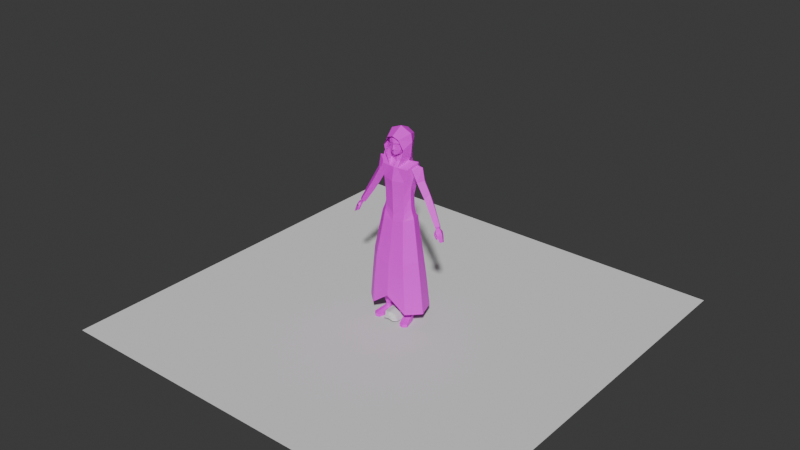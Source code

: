 # Source: cultist.blend  (saved by Blender 4.5.90; exported with 4.5.12 LTS)
import bpy
from mathutils import Matrix  # noqa: F401  (used for matrix-valued properties, if any)

bpy.ops.wm.read_factory_settings(use_empty=True)
scene = bpy.context.scene
scene.name = 'Scene'

# ---- collections
col_collection = bpy.data.collections.new('Collection'); scene.collection.children.link(col_collection)

# ---- images (referenced by path relative to the original .blend; pixels are not part of the script)
import os
ASSET_DIR = os.environ.get("B2B_ASSET_DIR", "")  # directory of the original .blend (textures are referenced by path, not embedded)
HERE = os.path.dirname(os.path.abspath(__file__))  # packed textures are extracted next to this script under _unpacked/

def load_image(name, relpath, width, height, colorspace="sRGB"):
    """Load a texture the original file referenced (path relative to the .blend, or extracted next to this script)."""
    p = next((c for c in (os.path.join(HERE, relpath), os.path.join(ASSET_DIR, relpath)) if relpath and os.path.exists(c)), "")
    if p:
        img = bpy.data.images.load(p, check_existing=True)
        img.name = name
    else:  # same state as the original file: an image datablock whose file is absent (Cycles renders it pink)
        img = bpy.data.images.new(name, width, height)
        img.source = "FILE"
        img.filepath = "//" + (relpath or name)
    img.colorspace_settings.name = colorspace
    return img
img_untitled_008 = load_image('Untitled.008', '', 512, 512, 'sRGB')
img_untitled_003 = load_image('Untitled.003', '', 1024, 1024, 'sRGB')
img_untitled_004 = load_image('Untitled.004', '', 1024, 1024, 'sRGB')
img_untitled_005 = load_image('Untitled.005', '', 1024, 1024, 'sRGB')
img_untitled_006 = load_image('Untitled.006', '', 512, 512, 'sRGB')
img_untitled_007 = load_image('Untitled.007', '', 512, 512, 'sRGB')

# ---- materials (node trees are filled in below, after node groups)
mat_body = bpy.data.materials.new('body')
mat_pants = bpy.data.materials.new('pants')
mat_shoes = bpy.data.materials.new('shoes')
mat_skin = bpy.data.materials.new('skin')
mat_arms = bpy.data.materials.new('arms')
mat_face = bpy.data.materials.new('face')

# ---- material node trees
mat_body.use_nodes = True; mat_body.node_tree.nodes.clear()
_N = mat_body.node_tree.nodes; _L = mat_body.node_tree.links
n0 = _N.new('ShaderNodeBsdfPrincipled'); n0.name = 'Principled BSDF'; n0.location = (-200, 100)
n1 = _N.new('ShaderNodeOutputMaterial'); n1.name = 'Material Output'; n1.location = (200, 100)
n2 = _N.new('ShaderNodeTexImage'); n2.name = 'Image Texture'; n2.location = (-545, 77)
n2.image = img_untitled_008
_L.new(n0.outputs[0], n1.inputs[0])
_L.new(n2.outputs[0], n0.inputs[0])
n1.is_active_output = True
mat_pants.use_nodes = True; mat_pants.node_tree.nodes.clear()
_N = mat_pants.node_tree.nodes; _L = mat_pants.node_tree.links
n0 = _N.new('ShaderNodeBsdfPrincipled'); n0.name = 'Principled BSDF'; n0.location = (-200, 100)
n1 = _N.new('ShaderNodeOutputMaterial'); n1.name = 'Material Output'; n1.location = (200, 100)
n2 = _N.new('ShaderNodeTexImage'); n2.name = 'Image Texture'; n2.location = (-605, 31)
n2.image = img_untitled_003
_L.new(n0.outputs[0], n1.inputs[0])
_L.new(n2.outputs[0], n0.inputs[0])
n1.is_active_output = True
mat_shoes.use_nodes = True; mat_shoes.node_tree.nodes.clear()
_N = mat_shoes.node_tree.nodes; _L = mat_shoes.node_tree.links
n0 = _N.new('ShaderNodeBsdfPrincipled'); n0.name = 'Principled BSDF'; n0.location = (-200, 100)
n1 = _N.new('ShaderNodeOutputMaterial'); n1.name = 'Material Output'; n1.location = (200, 100)
n2 = _N.new('ShaderNodeTexImage'); n2.name = 'Image Texture'; n2.location = (-619, 38)
n2.image = img_untitled_004
_L.new(n0.outputs[0], n1.inputs[0])
_L.new(n2.outputs[0], n0.inputs[0])
n1.is_active_output = True
mat_skin.use_nodes = True; mat_skin.node_tree.nodes.clear()
_N = mat_skin.node_tree.nodes; _L = mat_skin.node_tree.links
n0 = _N.new('ShaderNodeBsdfPrincipled'); n0.name = 'Principled BSDF'; n0.location = (-200, 100)
n1 = _N.new('ShaderNodeOutputMaterial'); n1.name = 'Material Output'; n1.location = (200, 100)
n2 = _N.new('ShaderNodeTexImage'); n2.name = 'Image Texture'; n2.location = (-576, 63)
n2.image = img_untitled_005
_L.new(n0.outputs[0], n1.inputs[0])
_L.new(n2.outputs[0], n0.inputs[0])
n1.is_active_output = True
mat_arms.use_nodes = True; mat_arms.node_tree.nodes.clear()
_N = mat_arms.node_tree.nodes; _L = mat_arms.node_tree.links
n0 = _N.new('ShaderNodeBsdfPrincipled'); n0.name = 'Principled BSDF'; n0.location = (-200, 100)
n1 = _N.new('ShaderNodeOutputMaterial'); n1.name = 'Material Output'; n1.location = (200, 100)
n2 = _N.new('ShaderNodeTexImage'); n2.name = 'Image Texture'; n2.location = (-532, 78)
n2.image = img_untitled_006
_L.new(n0.outputs[0], n1.inputs[0])
_L.new(n2.outputs[0], n0.inputs[0])
n1.is_active_output = True
mat_face.use_nodes = True; mat_face.node_tree.nodes.clear()
_N = mat_face.node_tree.nodes; _L = mat_face.node_tree.links
n0 = _N.new('ShaderNodeBsdfPrincipled'); n0.name = 'Principled BSDF'; n0.location = (-200, 100)
n1 = _N.new('ShaderNodeOutputMaterial'); n1.name = 'Material Output'; n1.location = (200, 100)
n2 = _N.new('ShaderNodeTexImage'); n2.name = 'Image Texture'; n2.location = (-623, 71)
n2.image = img_untitled_007
_L.new(n0.outputs[0], n1.inputs[0])
_L.new(n2.outputs[0], n0.inputs[0])
n1.is_active_output = True

# ---- world
world_world = bpy.data.worlds.new('World'); scene.world = world_world
world_world.use_nodes = True; world_world.node_tree.nodes.clear()
_N = world_world.node_tree.nodes; _L = world_world.node_tree.links
n0 = _N.new('ShaderNodeOutputWorld'); n0.name = 'World Output'; n0.location = (200, 100)
n1 = _N.new('ShaderNodeBackground'); n1.name = 'Background'; n1.location = (-200, 100)
n1.inputs[0].default_value = (0.05088, 0.05088, 0.05088, 1.0)
_L.new(n1.outputs[0], n0.inputs[0])
n0.is_active_output = True
world_world.color = (0.05088, 0.05088, 0.05088)
world_world.sun_shadow_jitter_overblur = 0.0

# ---- meshes
me_cube_002 = bpy.data.meshes.new('Cube.002')
me_cube_002.from_pydata([(0.1957, -0.02653, 0.2403), (0.1568, 0.03809, 0.1646), (0.1285, 0.04061, 0.01353), (0.0, 0.06381, 0.1989), (0.0, 0.07552, 0.009711), (0.0, -0.04263, 0.2569), (0.1129, 0.01839, -0.1142), (1.095e-10, 0.04362, -0.1197), (0.1246, 0.01221, -0.2266), (0.0, 0.04977, -0.2348), (0.1307, 0.01559, -0.3277), (0.0, 0.06231, -0.3611), (0.1379, -0.1167, 0.1712), (0.0, -0.1328, 0.1712), (0.1154, -0.1233, 0.04568), (0.0, -0.1569, 0.04568), (0.103, -0.1198, -0.08791), (1.095e-10, -0.1474, -0.08791), (0.1057, -0.1145, -0.2215), (0.0, -0.1447, -0.2252), (0.1008, -0.1135, -0.3284), (0.0, -0.1238, -0.3565), (0.1402, -0.05469, 0.0234), (0.1348, -0.05787, -0.1041), (0.1471, -0.06447, -0.2179), (0.1587, -0.0639, -0.315), (0.0, 0.05781, -0.4427), (0.0, -0.1162, -0.4404), (0.1491, 0.01559, -0.4027), (0.09446, -0.1078, -0.4031), (0.1802, -0.05862, -0.3776), (0.02415, 0.03998, -0.5059), (0.02761, -0.09859, -0.5141), (0.1383, 0.0116, -0.4874), (0.1013, -0.11, -0.4802), (0.1838, -0.05789, -0.4719), (0.0, -0.03977, -0.4415), (0.01159, -0.04532, -0.5151), (0.06214, -0.0224, -0.7433), (0.04565, -0.1148, -0.7732), (0.1563, -0.02341, -0.7433), (0.1155, -0.1262, -0.7518), (0.2013, -0.08064, -0.7795), (0.04076, -0.05478, -0.7732), (0.06805, -0.002433, -0.8431), (0.04565, -0.1148, -0.8098), (0.1563, -0.005474, -0.8431), (0.1155, -0.1262, -0.8264), (0.2038, -0.07952, -0.8001), (0.04262, -0.05363, -0.8098), (0.07161, -0.005317, -0.9768), (0.05598, -0.09859, -0.9768), (0.1579, -0.009417, -0.9768), (0.1204, -0.1177, -0.9768), (0.2053, -0.05789, -0.9768), (0.04942, -0.04532, -0.9768), (0.08591, -0.009526, -1.235), (0.07162, -0.0948, -1.235), (0.1648, -0.01327, -1.235), (0.1305, -0.1052, -1.235), (0.1905, -0.05759, -1.235), (0.06562, -0.0461, -1.235), (0.09754, -0.0247, -1.282), (0.08808, -0.08115, -1.282), (0.1498, -0.02718, -1.282), (0.127, -0.08804, -1.282), (0.1599, -0.05652, -1.282), (0.0841, -0.04891, -1.282), (0.09754, -0.0247, -1.316), (0.08808, -0.08115, -1.316), (0.1498, -0.02718, -1.316), (0.127, -0.08804, -1.316), (0.1599, -0.05652, -1.316), (0.0841, -0.04891, -1.316), (0.09754, -0.0247, -1.384), (0.08808, -0.08115, -1.384), (0.1498, -0.02718, -1.384), (0.127, -0.08804, -1.384), (0.1606, -0.05652, -1.384), (0.0841, -0.04891, -1.384), (0.1243, -0.2015, -1.354), (0.1632, -0.2083, -1.354), (0.1961, -0.1768, -1.354), (0.1243, -0.2015, -1.384), (0.1632, -0.2083, -1.384), (0.1968, -0.1768, -1.384), (-0.1957, -0.02653, 0.2403), (-0.1568, 0.03809, 0.1646), (-0.1285, 0.04061, 0.01353), (-0.1129, 0.01839, -0.1142), (-0.1246, 0.01221, -0.2302), (-0.1307, 0.01559, -0.3277), (-0.1379, -0.1167, 0.1712), (-0.1154, -0.1233, 0.04568), (-0.103, -0.1198, -0.08791), (-0.1057, -0.1145, -0.2198), (-0.1008, -0.1135, -0.3284), (-0.1402, -0.05469, 0.0234), (-0.1348, -0.05787, -0.1041), (-0.1471, -0.06447, -0.2179), (-0.1587, -0.0639, -0.315), (-0.1491, 0.01559, -0.4027), (-0.09446, -0.1078, -0.4031), (-0.1802, -0.05862, -0.3776), (-0.02415, 0.03998, -0.5059), (-0.02761, -0.09859, -0.5141), (-0.1383, 0.0116, -0.4874), (-0.1013, -0.11, -0.4802), (-0.1838, -0.05789, -0.4719), (-0.01159, -0.04532, -0.5151), (-0.06214, -0.0224, -0.7433), (-0.04565, -0.1148, -0.7732), (-0.1563, -0.02341, -0.7433), (-0.1155, -0.1262, -0.7518), (-0.2013, -0.08064, -0.7795), (-0.04076, -0.05478, -0.7732), (-0.06805, -0.002433, -0.8431), (-0.04565, -0.1148, -0.8098), (-0.1563, -0.005474, -0.8431), (-0.1155, -0.1262, -0.8264), (-0.2038, -0.07952, -0.8001), (-0.04262, -0.05363, -0.8098), (-0.07161, -0.005317, -0.9768), (-0.05598, -0.09859, -0.9768), (-0.1579, -0.009417, -0.9768), (-0.1204, -0.1177, -0.9768), (-0.2053, -0.05789, -0.9768), (-0.04942, -0.04532, -0.9768), (-0.08591, -0.009526, -1.235), (-0.07162, -0.0948, -1.235), (-0.1648, -0.01327, -1.235), (-0.1305, -0.1052, -1.235), (-0.1905, -0.05759, -1.235), (-0.06562, -0.0461, -1.235), (-0.09754, -0.0247, -1.282), (-0.08808, -0.08115, -1.282), (-0.1498, -0.02718, -1.282), (-0.127, -0.08804, -1.282), (-0.1599, -0.05652, -1.282), (-0.0841, -0.04891, -1.282), (-0.09754, -0.0247, -1.316), (-0.08808, -0.08115, -1.316), (-0.1498, -0.02718, -1.316), (-0.127, -0.08804, -1.316), (-0.1599, -0.05652, -1.316), (-0.0841, -0.04891, -1.316), (-0.09754, -0.0247, -1.384), (-0.08808, -0.08115, -1.384), (-0.1498, -0.02718, -1.384), (-0.127, -0.08804, -1.384), (-0.1606, -0.05652, -1.384), (-0.0841, -0.04891, -1.384), (-0.1243, -0.2015, -1.354), (-0.1632, -0.2083, -1.354), (-0.1961, -0.1768, -1.354), (-0.1243, -0.2015, -1.384), (-0.1632, -0.2083, -1.384), (-0.1968, -0.1768, -1.384), (-3.414e-10, 0.06726, -0.3118), (0.1358, 0.01801, -0.2907), (0.1098, -0.1181, -0.2688), (-3.414e-10, -0.1393, -0.2842), (0.1628, -0.06508, -0.2654), (-0.1358, 0.01801, -0.2907), (-0.1098, -0.1181, -0.2688), (-0.1628, -0.06508, -0.2654), (0.0, 0.08608, -0.3562), (0.1459, 0.03381, -0.3226), (-0.287, -0.09665, -0.9524), (0.1104, -0.1358, -0.3284), (0.0, -0.1481, -0.3578), (0.1741, -0.2015, -0.9638), (-4.2e-10, -0.2209, -0.9858), (0.1821, -0.06926, -0.3112), (-0.1459, 0.03381, -0.3226), (-4.833e-10, 0.1316, -1.129), (-0.1104, -0.1358, -0.3284), (-0.23, 0.06583, -0.9551), (-0.1821, -0.06926, -0.3112), (0.287, -0.09665, -0.9484), (-0.2529, 0.0832, -1.229), (-4.2e-10, 0.1271, -0.9833), (0.23, 0.06583, -0.9551), (-0.3156, -0.09545, -1.24), (-0.1741, -0.2015, -0.9638), (-0.1914, -0.2108, -1.238), (0.2529, 0.0832, -1.229), (0.1914, -0.2108, -1.238), (-4.833e-10, -0.232, -1.089), (0.3156, -0.09545, -1.232), (-0.1567, -0.1923, -0.7353), (0.2071, 0.04847, -0.7271), (-0.2071, 0.04847, -0.7271), (-3.567e-10, 0.1227, -0.7748), (-3.567e-10, -0.2097, -0.7771), (0.1567, -0.1923, -0.7353), (-0.2585, -0.09786, -0.711), (0.2585, -0.09786, -0.711), (-0.1765, 0.04114, -0.5249), (-1.784e-10, -0.1789, -0.5674), (0.1336, -0.1641, -0.5318), (-0.2203, -0.08356, -0.5111), (-0.1336, -0.1641, -0.5318), (0.1765, 0.04114, -0.5249), (-1.784e-10, 0.1044, -0.5655), (0.2203, -0.08356, -0.5111), (0.03562, -0.1255, 0.1712), (0.09626, -0.0339, 0.2305), (0.06774, 0.0527, 0.1841), (-0.04977, -0.1244, 0.1712), (-0.0754, 0.05144, 0.1824), (-0.09805, -0.03373, 0.23), (0.0, 0.06008, 0.2948), (0.08642, -0.1278, 0.2857), (0.1196, -0.03391, 0.302), (0.06317, 0.05244, 0.2963), (-0.09919, -0.1255, 0.2882), (-0.056, 0.0517, 0.2981), (-0.1214, -0.03371, 0.3014), (0.001715, 0.06381, 0.4916), (0.06307, -0.1463, 0.4448), (0.1164, -0.0339, 0.4866), (0.07962, 0.05266, 0.4606), (-0.06208, -0.145, 0.4448), (-0.06982, 0.05148, 0.4635), (-0.1001, -0.03373, 0.4927), (-0.1312, -0.0337, 0.4117), (-0.0734, 0.05159, 0.4087), (0.0, 0.08186, 0.4052), (0.1294, -0.03392, 0.4124), (0.1009, -0.1279, 0.3537), (-0.1137, -0.1253, 0.3537), (0.08057, 0.05255, 0.4064), (0.001406, -0.03234, 0.5344), (0.001325, -0.1503, 0.4679), (0.2728, -0.09725, -0.8297), (-3.884e-10, 0.1249, -0.879), (0.2185, 0.05715, -0.8411), (-0.1654, -0.1969, -0.8496), (-0.2185, 0.05715, -0.8411), (-3.884e-10, -0.2153, -0.8815), (0.1654, -0.1969, -0.8496), (-0.2728, -0.09725, -0.8317), (-0.2394, -0.09071, -0.611), (0.1452, -0.1782, -0.6336), (-2.676e-10, -0.1943, -0.6723), (-0.1918, 0.0448, -0.626), (-0.1452, -0.1782, -0.6336), (0.1918, 0.0448, -0.626), (-2.676e-10, 0.1135, -0.6701), (0.2394, -0.09071, -0.611), (0.2012, -0.07641, -0.4112), (-8.919e-11, 0.09522, -0.4608), (-0.1612, 0.03747, -0.4237), (0.1612, 0.03747, -0.4237), (-0.122, -0.1499, -0.4301), (-8.919e-11, -0.1635, -0.4626), (0.122, -0.1499, -0.4301), (-0.2012, -0.07641, -0.4112), (-0.1827, -0.2062, -1.101), (0.2414, 0.07452, -1.092), (-0.3013, -0.09605, -1.096), (0.1827, -0.2062, -1.101), (-4.517e-10, -0.2264, -1.038), (-4.517e-10, 0.1294, -1.056), (-0.2414, 0.07452, -1.092), (0.3013, -0.09605, -1.09)], [], [(3, 208, 1, 2, 4), (1, 208, 207, 0), (4, 2, 6, 7), (7, 6, 8, 9), (241, 240, 172, 171), (0, 207, 206, 12), (12, 206, 13, 15, 14), (14, 15, 17, 16), (16, 17, 19, 18), (251, 257, 200, 205), (0, 12, 14, 22), (0, 22, 2, 1), (16, 23, 22, 14), (6, 2, 22, 23), (8, 6, 23, 24), (18, 24, 23, 16), (160, 162, 24, 18), (159, 8, 24, 162), (10, 28, 26, 11), (20, 21, 27, 29), (10, 25, 30, 28), (30, 25, 20, 29), (30, 29, 34, 35), (28, 30, 35, 33), (29, 27, 32, 34), (26, 28, 33, 31), (26, 31, 37, 36), (33, 35, 42, 40), (37, 32, 27, 36), (34, 32, 39, 41), (31, 38, 43, 37), (37, 43, 39, 32), (35, 34, 41, 42), (31, 33, 40, 38), (38, 44, 49, 43), (42, 41, 47, 48), (38, 40, 46, 44), (40, 42, 48, 46), (41, 39, 45, 47), (43, 49, 45, 39), (46, 48, 54, 52), (47, 45, 51, 53), (49, 55, 51, 45), (44, 50, 55, 49), (48, 47, 53, 54), (44, 46, 52, 50), (52, 54, 60, 58), (53, 51, 57, 59), (55, 61, 57, 51), (50, 56, 61, 55), (54, 53, 59, 60), (50, 52, 58, 56), (56, 62, 67, 61), (60, 59, 65, 66), (56, 58, 64, 62), (58, 60, 66, 64), (59, 57, 63, 65), (61, 67, 63, 57), (66, 65, 71, 72), (62, 64, 70, 68), (64, 66, 72, 70), (65, 63, 69, 71), (67, 73, 69, 63), (62, 68, 73, 67), (70, 72, 78, 76), (71, 69, 80, 81), (73, 79, 75, 69), (68, 74, 79, 73), (77, 78, 85, 84), (68, 70, 76, 74), (81, 80, 83, 84), (82, 81, 84, 85), (69, 75, 83, 80), (78, 72, 82, 85), (72, 71, 81, 82), (75, 77, 84, 83), (3, 4, 88, 87, 210), (87, 86, 211, 210), (4, 7, 89, 88), (7, 9, 90, 89), (240, 238, 184, 172), (86, 92, 209, 211), (92, 93, 15, 13, 209), (93, 94, 17, 15), (94, 95, 19, 17), (236, 237, 182, 181), (86, 97, 93, 92), (86, 87, 88, 97), (94, 93, 97, 98), (89, 98, 97, 88), (90, 99, 98, 89), (95, 94, 98, 99), (164, 95, 99, 165), (163, 165, 99, 90), (91, 11, 26, 101), (96, 102, 27, 21), (91, 101, 103, 100), (103, 102, 96, 100), (103, 108, 107, 102), (101, 106, 108, 103), (102, 107, 105, 27), (26, 104, 106, 101), (26, 36, 109, 104), (106, 112, 114, 108), (109, 36, 27, 105), (107, 113, 111, 105), (104, 109, 115, 110), (109, 105, 111, 115), (108, 114, 113, 107), (104, 110, 112, 106), (110, 115, 121, 116), (114, 120, 119, 113), (110, 116, 118, 112), (112, 118, 120, 114), (113, 119, 117, 111), (115, 111, 117, 121), (118, 124, 126, 120), (119, 125, 123, 117), (121, 117, 123, 127), (116, 121, 127, 122), (120, 126, 125, 119), (116, 122, 124, 118), (124, 130, 132, 126), (125, 131, 129, 123), (127, 123, 129, 133), (122, 127, 133, 128), (126, 132, 131, 125), (122, 128, 130, 124), (128, 133, 139, 134), (132, 138, 137, 131), (128, 134, 136, 130), (130, 136, 138, 132), (131, 137, 135, 129), (133, 129, 135, 139), (138, 144, 143, 137), (134, 140, 142, 136), (136, 142, 144, 138), (137, 143, 141, 135), (139, 135, 141, 145), (134, 139, 145, 140), (142, 148, 150, 144), (143, 153, 152, 141), (145, 141, 147, 151), (140, 145, 151, 146), (149, 156, 157, 150), (140, 146, 148, 142), (153, 156, 155, 152), (154, 157, 156, 153), (141, 152, 155, 147), (150, 157, 154, 144), (144, 154, 153, 143), (147, 155, 156, 149), (262, 263, 188, 187), (239, 236, 181, 177), (95, 164, 161, 19), (9, 158, 163, 90), (254, 251, 205, 203), (242, 239, 177, 168), (18, 19, 161, 160), (9, 8, 159, 158), (147, 149, 150, 148, 146, 151), (75, 79, 74, 76, 78, 77), (158, 159, 167, 166), (160, 161, 170, 169), (158, 166, 174, 163), (164, 176, 170, 161), (174, 178, 165, 163), (176, 164, 165, 178), (167, 159, 162, 173), (169, 173, 162, 160), (263, 259, 185, 188), (255, 258, 201, 202), (238, 242, 168, 184), (237, 235, 179, 182), (264, 260, 186, 175), (235, 241, 171, 179), (265, 264, 175, 180), (258, 253, 198, 201), (253, 252, 204, 198), (261, 265, 180, 183), (259, 261, 183, 185), (260, 266, 189, 186), (252, 254, 203, 204), (256, 255, 202, 199), (257, 256, 199, 200), (266, 262, 187, 189), (250, 244, 195, 197), (248, 250, 197, 191), (247, 243, 196, 190), (243, 246, 192, 196), (246, 249, 193, 192), (249, 248, 191, 193), (245, 247, 190, 194), (244, 245, 194, 195), (210, 3, 212, 217), (206, 207, 5, 13), (207, 208, 3, 5), (211, 209, 13, 5), (210, 211, 5, 3), (208, 207, 214, 215), (3, 208, 215, 212), (211, 210, 217, 218), (207, 206, 213, 214), (209, 211, 218, 216), (226, 227, 224, 225), (227, 228, 219, 224), (229, 230, 220, 221), (231, 226, 225, 223), (232, 229, 221, 222), (228, 232, 222, 219), (212, 215, 232, 228), (215, 214, 229, 232), (216, 218, 226, 231), (214, 213, 230, 229), (217, 212, 228, 227), (218, 217, 227, 226), (219, 233, 225, 224), (223, 225, 233, 234), (220, 234, 233, 221), (219, 222, 221, 233), (197, 195, 241, 235), (191, 197, 235, 237), (190, 196, 242, 238), (196, 192, 239, 242), (192, 193, 236, 239), (193, 191, 237, 236), (194, 190, 238, 240), (195, 194, 240, 241), (200, 199, 245, 244), (199, 202, 247, 245), (204, 203, 248, 249), (198, 204, 249, 246), (201, 198, 246, 243), (202, 201, 243, 247), (203, 205, 250, 248), (205, 200, 244, 250), (169, 170, 256, 257), (170, 176, 255, 256), (166, 167, 254, 252), (174, 166, 252, 253), (178, 174, 253, 258), (176, 178, 258, 255), (167, 173, 251, 254), (173, 169, 257, 251), (179, 171, 262, 266), (182, 179, 266, 260), (184, 168, 261, 259), (168, 177, 265, 261), (177, 181, 264, 265), (181, 182, 260, 264), (172, 184, 259, 263), (171, 172, 263, 262)])
me_cube_002.polygons.foreach_set('material_index', [0, 0, 0, 0, 0, 0, 0, 0, 0, 0, 0, 0, 0, 0, 0, 0, 0, 0, 1, 1, 1, 1, 1, 1, 1, 1, 1, 1, 1, 1, 1, 1, 1, 1, 1, 1, 1, 1, 1, 1, 1, 1, 1, 1, 1, 1, 1, 1, 1, 1, 1, 1, 1, 1, 1, 1, 1, 1, 3, 3, 3, 3, 3, 3, 2, 2, 2, 2, 2, 2, 2, 2, 2, 2, 2, 2, 0, 0, 0, 0, 0, 0, 0, 0, 0, 0, 0, 0, 0, 0, 0, 0, 0, 0, 1, 1, 1, 1, 1, 1, 1, 1, 1, 1, 1, 1, 1, 1, 1, 1, 1, 1, 1, 1, 1, 1, 1, 1, 1, 1, 1, 1, 1, 1, 1, 1, 1, 1, 1, 1, 1, 1, 1, 1, 3, 3, 3, 3, 3, 3, 2, 2, 2, 2, 2, 2, 2, 2, 2, 2, 2, 2, 0, 0, 0, 0, 0, 0, 0, 0, 2, 2, 0, 0, 0, 0, 0, 0, 1, 0, 0, 0, 0, 0, 0, 0, 0, 0, 0, 0, 0, 0, 0, 0, 0, 0, 0, 0, 0, 0, 0, 0, 0, 0, 0, 0, 0, 0, 0, 0, 0, 0, 0, 0, 0, 0, 0, 0, 0, 0, 0, 0, 0, 0, 0, 0, 0, 0, 0, 0, 0, 0, 0, 0, 0, 0, 0, 0, 0, 0, 0, 0, 0, 0, 0, 0, 0, 0, 0, 0, 0, 0, 0, 0, 0, 0, 0, 0, 0, 0, 0, 0])
_uv = me_cube_002.uv_layers.new(name='UVMap')
_uv.uv.foreach_set('vector', [0.6129, 0.1436, 0.5938, 0.1419, 0.5688, 0.1396, 0.5702, 0.09333, 0.6128, 0.08956, 0.5688, 0.1396, 0.5938, 0.1419, 0.5802, 0.172, 0.5526, 0.1603, 0.6128, 0.08956, 0.5702, 0.09333, 0.5681, 0.04576, 0.6126, 0.04362, 0.6126, 0.04362, 0.5681, 0.04576, 0.5638, 0.003323, 0.612, -8.966e-09, 0.472, 0.7778, 0.4148, 0.764, 0.4148, 0.7213, 0.4737, 0.7338, 0.6643, 0.3463, 0.6348, 0.3543, 0.6171, 0.3212, 0.6392, 0.3226, 0.6392, 0.3226, 0.6171, 0.3212, 0.6001, 0.3201, 0.6003, 0.2815, 0.6389, 0.2845, 0.6389, 0.2845, 0.6003, 0.2815, 0.6006, 0.2363, 0.6394, 0.237, 0.6394, 0.237, 0.6006, 0.2363, 0.601, 0.1858, 0.6418, 0.1877, 0.4953, 0.9405, 0.4582, 0.9296, 0.4622, 0.8937, 0.5027, 0.9048, 0.6643, 0.3463, 0.6392, 0.3226, 0.6389, 0.2845, 0.666, 0.2793, 0.5526, 0.1603, 0.5357, 0.09688, 0.5702, 0.09333, 0.5688, 0.1396, 0.6394, 0.237, 0.6653, 0.2315, 0.666, 0.2793, 0.6389, 0.2845, 0.5681, 0.04576, 0.5702, 0.09333, 0.5357, 0.09688, 0.5378, 0.04841, 0.5638, 0.003323, 0.5681, 0.04576, 0.5378, 0.04841, 0.5347, 0.00643, 0.6418, 0.1877, 0.666, 0.1888, 0.6653, 0.2315, 0.6394, 0.237, 0.8398, 0.1986, 0.8379, 0.224, 0.8215, 0.2198, 0.8237, 0.1979, 0.8107, 0.1241, 0.7891, 0.1286, 0.7797, 0.1031, 0.7956, 0.09726, 0.03981, 0.3056, 0.04283, 0.2813, 0.09271, 0.2844, 0.08459, 0.3095, 0.4767, 0.3054, 0.4435, 0.311, 0.4317, 0.286, 0.4655, 0.2833, 0.03981, 0.3056, 0.01159, 0.3032, 0.01604, 0.282, 0.04283, 0.2813, 0.4997, 0.2779, 0.5018, 0.3003, 0.4767, 0.3054, 0.4655, 0.2833, 0.4997, 0.2779, 0.4655, 0.2833, 0.4562, 0.2583, 0.4884, 0.2484, 0.04283, 0.2813, 0.01604, 0.282, 0.02498, 0.2527, 0.05259, 0.256, 0.4655, 0.2833, 0.4317, 0.286, 0.4268, 0.2583, 0.4562, 0.2583, 0.09271, 0.2844, 0.04283, 0.2813, 0.05259, 0.256, 0.09119, 0.2618, 0.09271, 0.2844, 0.09119, 0.2618, 0.1183, 0.2536, 0.1221, 0.2764, 0.05259, 0.256, 0.02498, 0.2527, 0.04326, 0.1498, 0.06504, 0.1666, 0.4074, 0.262, 0.4268, 0.2583, 0.4317, 0.286, 0.4076, 0.286, 0.4562, 0.2583, 0.4268, 0.2583, 0.4034, 0.1698, 0.4273, 0.1686, 0.09119, 0.2618, 0.09858, 0.1718, 0.1128, 0.1625, 0.1183, 0.2536, 0.4074, 0.262, 0.3847, 0.1757, 0.4034, 0.1698, 0.4268, 0.2583, 0.4884, 0.2484, 0.4562, 0.2583, 0.4273, 0.1686, 0.4546, 0.149, 0.09119, 0.2618, 0.05259, 0.256, 0.06504, 0.1666, 0.09858, 0.1718, 0.09858, 0.1718, 0.09859, 0.1385, 0.1135, 0.151, 0.1128, 0.1625, 0.4546, 0.149, 0.4273, 0.1686, 0.4191, 0.1459, 0.453, 0.1422, 0.09858, 0.1718, 0.06504, 0.1666, 0.07264, 0.1339, 0.09859, 0.1385, 0.06504, 0.1666, 0.04326, 0.1498, 0.04431, 0.1432, 0.07264, 0.1339, 0.4273, 0.1686, 0.4034, 0.1698, 0.3997, 0.1586, 0.4191, 0.1459, 0.3847, 0.1757, 0.3808, 0.1642, 0.3997, 0.1586, 0.4034, 0.1698, 0.07264, 0.1339, 0.04431, 0.1432, 0.05813, 0.09078, 0.07842, 0.09451, 0.4191, 0.1459, 0.3997, 0.1586, 0.3815, 0.1072, 0.4026, 0.0994, 0.3808, 0.1642, 0.3647, 0.1116, 0.3815, 0.1072, 0.3997, 0.1586, 0.09859, 0.1385, 0.1047, 0.09921, 0.1183, 0.1012, 0.1135, 0.151, 0.453, 0.1422, 0.4191, 0.1459, 0.4026, 0.0994, 0.4345, 0.08591, 0.09859, 0.1385, 0.07264, 0.1339, 0.07842, 0.09451, 0.1047, 0.09921, 0.07842, 0.09451, 0.05813, 0.09078, 0.07657, 0.01476, 0.09139, 0.0198, 0.4026, 0.0994, 0.3815, 0.1072, 0.3598, 0.03008, 0.376, 0.02304, 0.3647, 0.1116, 0.3443, 0.03191, 0.3598, 0.03008, 0.3815, 0.1072, 0.1047, 0.09921, 0.1132, 0.02412, 0.1256, 0.02412, 0.1183, 0.1012, 0.4345, 0.08591, 0.4026, 0.0994, 0.376, 0.02304, 0.3971, 0.011, 0.1047, 0.09921, 0.07842, 0.09451, 0.09139, 0.0198, 0.1132, 0.02412, 0.1132, 0.02412, 0.1139, 0.008964, 0.1226, 0.008388, 0.1256, 0.02412, 0.3971, 0.011, 0.376, 0.02304, 0.3687, 0.008806, 0.3812, 0.0, 0.1132, 0.02412, 0.09139, 0.0198, 0.09754, 0.005102, 0.1139, 0.008964, 0.09139, 0.0198, 0.07657, 0.01476, 0.08851, 7.847e-08, 0.09754, 0.005102, 0.376, 0.02304, 0.3598, 0.03008, 0.3562, 0.01384, 0.3687, 0.008806, 0.3443, 0.03191, 0.3451, 0.01443, 0.3562, 0.01384, 0.3598, 0.03008, 0.6458, 0.4625, 0.5994, 0.4261, 0.634, 0.4165, 0.6466, 0.4287, 0.6842, 0.387, 0.6842, 0.4437, 0.6599, 0.4233, 0.6609, 0.4025, 0.6842, 0.4437, 0.6458, 0.4625, 0.6466, 0.4287, 0.6599, 0.4233, 0.5994, 0.4261, 0.6082, 0.3702, 0.6366, 0.4019, 0.634, 0.4165, 0.6583, 0.3639, 0.6509, 0.3969, 0.6366, 0.4019, 0.6082, 0.3702, 0.6842, 0.387, 0.6609, 0.4025, 0.6509, 0.3969, 0.6583, 0.3639, 0.6599, 0.4233, 0.6466, 0.4287, 0.6508, 0.4126, 0.6508, 0.4124, 0.634, 0.4165, 0.6366, 0.4019, 0.6506, 0.4129, 0.6507, 0.413, 0.6509, 0.3969, 0.6504, 0.4125, 0.6505, 0.4127, 0.6366, 0.4019, 0.6609, 0.4025, 0.6505, 0.4122, 0.6504, 0.4125, 0.6509, 0.3969, 0.6506, 0.4127, 0.6508, 0.4126, 0.6507, 0.4129, 0.6507, 0.4129, 0.6609, 0.4025, 0.6599, 0.4233, 0.6508, 0.4124, 0.6505, 0.4122, 0.6507, 0.413, 0.6506, 0.4129, 0.6506, 0.4129, 0.6507, 0.4129, 0.6508, 0.4129, 0.6507, 0.413, 0.6507, 0.4129, 0.6507, 0.4129, 0.6366, 0.4019, 0.6505, 0.4127, 0.6506, 0.4129, 0.6506, 0.4129, 0.6508, 0.4126, 0.6466, 0.4287, 0.6508, 0.4129, 0.6507, 0.4129, 0.6466, 0.4287, 0.634, 0.4165, 0.6507, 0.413, 0.6508, 0.4129, 0.6505, 0.4127, 0.6506, 0.4127, 0.6507, 0.4129, 0.6506, 0.4129, 0.6129, 0.1436, 0.6128, 0.08956, 0.6555, 0.09314, 0.6571, 0.1395, 0.6341, 0.1416, 0.6571, 0.1395, 0.6733, 0.1602, 0.6463, 0.1717, 0.6341, 0.1416, 0.6128, 0.08956, 0.6126, 0.04362, 0.6572, 0.0455, 0.6555, 0.09314, 0.6126, 0.04362, 0.612, -8.966e-09, 0.6605, 0.0008404, 0.6572, 0.0455, 0.4148, 0.764, 0.3575, 0.7774, 0.3557, 0.7331, 0.4148, 0.7213, 0.5356, 0.3455, 0.5609, 0.3221, 0.579, 0.3212, 0.5643, 0.3537, 0.5609, 0.3221, 0.5617, 0.284, 0.6003, 0.2815, 0.6001, 0.3201, 0.579, 0.3212, 0.5617, 0.284, 0.5618, 0.2365, 0.6006, 0.2363, 0.6003, 0.2815, 0.5618, 0.2365, 0.5601, 0.1876, 0.601, 0.1858, 0.6006, 0.2363, 0.1555, 0.7616, 0.07652, 0.7871, 0.07251, 0.7435, 0.1523, 0.7176, 0.5356, 0.3455, 0.5347, 0.2784, 0.5617, 0.284, 0.5609, 0.3221, 0.6733, 0.1602, 0.6571, 0.1395, 0.6555, 0.09314, 0.6902, 0.09655, 0.5618, 0.2365, 0.5617, 0.284, 0.5347, 0.2784, 0.5359, 0.2306, 0.6572, 0.0455, 0.6879, 0.04771, 0.6902, 0.09655, 0.6555, 0.09314, 0.6605, 0.0008404, 0.6902, 0.00475, 0.6879, 0.04771, 0.6572, 0.0455, 0.5601, 0.1876, 0.5618, 0.2365, 0.5359, 0.2306, 0.5358, 0.1878, 0.8398, 0.1226, 0.8231, 0.1233, 0.8215, 0.1014, 0.8379, 0.09726, 0.8109, 0.2208, 0.7956, 0.2475, 0.7797, 0.2416, 0.7904, 0.2164, 0.1897, 0.2919, 0.1466, 0.3042, 0.1339, 0.2811, 0.1822, 0.2687, 0.371, 0.3017, 0.3833, 0.2803, 0.4169, 0.2848, 0.4038, 0.3091, 0.1897, 0.2919, 0.1822, 0.2687, 0.2086, 0.2643, 0.217, 0.2842, 0.3494, 0.2729, 0.3833, 0.2803, 0.371, 0.3017, 0.346, 0.2952, 0.3494, 0.2729, 0.3623, 0.244, 0.394, 0.2557, 0.3833, 0.2803, 0.1822, 0.2687, 0.1678, 0.2457, 0.1942, 0.2372, 0.2086, 0.2643, 0.3833, 0.2803, 0.394, 0.2557, 0.4233, 0.2574, 0.4169, 0.2848, 0.1339, 0.2811, 0.1311, 0.2587, 0.1678, 0.2457, 0.1822, 0.2687, 0.1339, 0.2811, 0.1037, 0.2788, 0.103, 0.2558, 0.1311, 0.2587, 0.1678, 0.2457, 0.1387, 0.1605, 0.1568, 0.14, 0.1942, 0.2372, 0.4426, 0.2621, 0.4411, 0.2862, 0.4169, 0.2848, 0.4233, 0.2574, 0.394, 0.2557, 0.4279, 0.1677, 0.4517, 0.1702, 0.4233, 0.2574, 0.1311, 0.2587, 0.103, 0.2558, 0.09115, 0.1655, 0.1068, 0.172, 0.4426, 0.2621, 0.4233, 0.2574, 0.4517, 0.1702, 0.4701, 0.1772, 0.3623, 0.244, 0.4018, 0.1465, 0.4279, 0.1677, 0.394, 0.2557, 0.1311, 0.2587, 0.1068, 0.172, 0.1387, 0.1605, 0.1678, 0.2457, 0.1068, 0.172, 0.09115, 0.1655, 0.08823, 0.1544, 0.1005, 0.1394, 0.4018, 0.1465, 0.4037, 0.1399, 0.4374, 0.1455, 0.4279, 0.1677, 0.1068, 0.172, 0.1005, 0.1394, 0.1251, 0.13, 0.1387, 0.1605, 0.1387, 0.1605, 0.1251, 0.13, 0.1545, 0.1337, 0.1568, 0.14, 0.4279, 0.1677, 0.4374, 0.1455, 0.4561, 0.1593, 0.4517, 0.1702, 0.4701, 0.1772, 0.4517, 0.1702, 0.4561, 0.1593, 0.4747, 0.1659, 0.1251, 0.13, 0.1119, 0.09247, 0.1311, 0.08497, 0.1545, 0.1337, 0.4374, 0.1455, 0.4565, 0.09991, 0.4771, 0.1089, 0.4561, 0.1593, 0.4747, 0.1659, 0.4561, 0.1593, 0.4771, 0.1089, 0.4936, 0.1143, 0.1005, 0.1394, 0.08823, 0.1544, 0.07408, 0.1066, 0.08711, 0.102, 0.4037, 0.1399, 0.4253, 0.08464, 0.4565, 0.09991, 0.4374, 0.1455, 0.1005, 0.1394, 0.08711, 0.102, 0.1119, 0.09247, 0.1251, 0.13, 0.1119, 0.09247, 0.08504, 0.02176, 0.0986, 0.01401, 0.1311, 0.08497, 0.4565, 0.09991, 0.4873, 0.02508, 0.5032, 0.03303, 0.4771, 0.1089, 0.4936, 0.1143, 0.4771, 0.1089, 0.5032, 0.03303, 0.5185, 0.03572, 0.08711, 0.102, 0.07408, 0.1066, 0.05232, 0.03248, 0.06452, 0.03012, 0.4253, 0.08464, 0.467, 0.01186, 0.4873, 0.02508, 0.4565, 0.09991, 0.08711, 0.102, 0.06452, 0.03012, 0.08504, 0.02176, 0.1119, 0.09247, 0.06452, 0.03012, 0.05232, 0.03248, 0.05236, 0.01649, 0.06094, 0.01542, 0.467, 0.01186, 0.4834, 0.001759, 0.4954, 0.01126, 0.4873, 0.02508, 0.06452, 0.03012, 0.06094, 0.01542, 0.07623, 0.008533, 0.08504, 0.02176, 0.08504, 0.02176, 0.07623, 0.008533, 0.0841, 0.001824, 0.0986, 0.01401, 0.4873, 0.02508, 0.4954, 0.01126, 0.5077, 0.01699, 0.5032, 0.03303, 0.5185, 0.03572, 0.5032, 0.03303, 0.5077, 0.01699, 0.5187, 0.01821, 0.5811, 0.5142, 0.5819, 0.548, 0.5693, 0.5602, 0.5347, 0.5506, 0.6195, 0.5896, 0.5962, 0.5741, 0.5952, 0.5533, 0.6195, 0.5329, 0.6195, 0.5329, 0.5952, 0.5533, 0.5819, 0.548, 0.5811, 0.5142, 0.5347, 0.5506, 0.5693, 0.5602, 0.5719, 0.5748, 0.5435, 0.6065, 0.5936, 0.6128, 0.5435, 0.6065, 0.5719, 0.5748, 0.5862, 0.5797, 0.6195, 0.5896, 0.5936, 0.6128, 0.5862, 0.5797, 0.5962, 0.5741, 0.5952, 0.5533, 0.5861, 0.5642, 0.5861, 0.564, 0.5819, 0.548, 0.5693, 0.5602, 0.586, 0.5637, 0.5859, 0.5637, 0.5719, 0.5748, 0.5862, 0.5797, 0.5719, 0.5748, 0.5858, 0.5639, 0.5857, 0.5642, 0.5962, 0.5741, 0.5862, 0.5797, 0.5857, 0.5642, 0.5858, 0.5644, 0.5859, 0.5639, 0.5859, 0.5637, 0.586, 0.5638, 0.5861, 0.564, 0.5962, 0.5741, 0.5858, 0.5644, 0.5861, 0.5642, 0.5952, 0.5533, 0.586, 0.5637, 0.5859, 0.5637, 0.5859, 0.5637, 0.5859, 0.5637, 0.5861, 0.5637, 0.586, 0.5638, 0.5859, 0.5637, 0.586, 0.5637, 0.5719, 0.5748, 0.5859, 0.5637, 0.5859, 0.5637, 0.5858, 0.5639, 0.5861, 0.564, 0.586, 0.5638, 0.5861, 0.5637, 0.5819, 0.548, 0.5819, 0.548, 0.5861, 0.5637, 0.586, 0.5637, 0.5693, 0.5602, 0.5858, 0.5639, 0.5859, 0.5637, 0.5859, 0.5637, 0.5859, 0.5639, 0.4755, 0.6897, 0.4149, 0.6786, 0.415, 0.6359, 0.4772, 0.6457, 0.2374, 0.7755, 0.1555, 0.7616, 0.1523, 0.7176, 0.2354, 0.7314, 0.8231, 0.1233, 0.8398, 0.1226, 0.8444, 0.1606, 0.8243, 0.1606, 0.7947, 0.1725, 0.8215, 0.1724, 0.8109, 0.2208, 0.7904, 0.2164, 0.1078, 0.9335, 0.06831, 0.9501, 0.05464, 0.9157, 0.09873, 0.8993, 0.2944, 0.7781, 0.2374, 0.7755, 0.2354, 0.7314, 0.2944, 0.728, 0.8237, 0.1979, 0.8243, 0.1606, 0.8444, 0.1606, 0.8398, 0.1986, 0.7947, 0.1725, 0.7891, 0.1286, 0.8107, 0.1241, 0.8215, 0.1724, 0.5858, 0.5639, 0.5859, 0.5639, 0.5861, 0.564, 0.5861, 0.5642, 0.5858, 0.5644, 0.5857, 0.5642, 0.6505, 0.4127, 0.6504, 0.4125, 0.6505, 0.4122, 0.6508, 0.4124, 0.6508, 0.4126, 0.6506, 0.4127, 0.17, 0.9679, 0.1186, 0.9806, 0.1169, 0.9677, 0.1688, 0.9503, 0.455, 0.9877, 0.4147, 0.9816, 0.4147, 0.9549, 0.4542, 0.9655, 0.17, 0.9679, 0.1688, 0.9503, 0.2226, 0.9603, 0.2227, 0.9733, 0.3744, 0.9877, 0.3753, 0.9655, 0.4147, 0.9549, 0.4147, 0.9816, 0.2226, 0.9603, 0.2596, 0.9721, 0.2521, 0.9887, 0.2227, 0.9733, 0.3753, 0.9655, 0.3744, 0.9877, 0.348, 0.9929, 0.3415, 0.9761, 0.1169, 0.9677, 0.1186, 0.9806, 0.09165, 1.0, 0.08197, 0.9846, 0.4542, 0.9655, 0.4879, 0.9761, 0.4815, 0.9929, 0.455, 0.9877, 0.4149, 0.6786, 0.3539, 0.6887, 0.352, 0.6443, 0.415, 0.6359, 0.3713, 0.9296, 0.3342, 0.9405, 0.3268, 0.9048, 0.3673, 0.8937, 0.3575, 0.7774, 0.3077, 0.7849, 0.3033, 0.7362, 0.3557, 0.7331, 0.07652, 0.7871, 0.02048, 0.7979, 0.01366, 0.749, 0.07251, 0.7435, 0.1491, 0.6736, 0.0685, 0.6998, 0.06448, 0.6561, 0.146, 0.6296, 0.5217, 0.7856, 0.472, 0.7778, 0.4737, 0.7338, 0.5261, 0.7376, 0.2333, 0.6873, 0.1491, 0.6736, 0.146, 0.6296, 0.2312, 0.6432, 0.2683, 0.9361, 0.2268, 0.9251, 0.2311, 0.8899, 0.277, 0.9001, 0.2268, 0.9251, 0.1663, 0.9141, 0.1637, 0.8779, 0.2311, 0.8899, 0.2944, 0.678, 0.2333, 0.6873, 0.2312, 0.6432, 0.2944, 0.628, 0.3539, 0.6887, 0.2989, 0.6876, 0.2944, 0.6389, 0.352, 0.6443, 0.0685, 0.6998, 0.006828, 0.7001, 2.88e-09, 0.6512, 0.06448, 0.6561, 0.1663, 0.9141, 0.1078, 0.9335, 0.09873, 0.8993, 0.1637, 0.8779, 0.4147, 0.9178, 0.3713, 0.9296, 0.3673, 0.8937, 0.4147, 0.8808, 0.4582, 0.9296, 0.4147, 0.9178, 0.4147, 0.8808, 0.4622, 0.8937, 0.5304, 0.6896, 0.4755, 0.6897, 0.4772, 0.6457, 0.5347, 0.6416, 0.51, 0.8692, 0.4662, 0.8578, 0.4702, 0.8219, 0.5174, 0.8336, 0.08963, 0.865, 0.04098, 0.8813, 0.02731, 0.8468, 0.08054, 0.8308, 0.3633, 0.8578, 0.3194, 0.8692, 0.3121, 0.8336, 0.3593, 0.8218, 0.2857, 0.8641, 0.2353, 0.8548, 0.2395, 0.8196, 0.2944, 0.8281, 0.2353, 0.8548, 0.1612, 0.8417, 0.1587, 0.8056, 0.2395, 0.8196, 0.1612, 0.8417, 0.08963, 0.865, 0.08054, 0.8308, 0.1587, 0.8056, 0.4147, 0.8437, 0.3633, 0.8578, 0.3593, 0.8218, 0.4147, 0.8067, 0.4662, 0.8578, 0.4147, 0.8437, 0.4147, 0.8067, 0.4702, 0.8219, 0.6341, 0.1416, 0.6129, 0.1436, 0.6129, 0.1436, 0.6341, 0.1416, 0.6171, 0.3212, 0.6348, 0.3543, 0.5998, 0.3639, 0.6001, 0.3201, 0.5802, 0.172, 0.5938, 0.1419, 0.6129, 0.1436, 0.6129, 0.1858, 0.5643, 0.3537, 0.579, 0.3212, 0.6001, 0.3201, 0.5998, 0.3639, 0.6341, 0.1416, 0.6463, 0.1717, 0.6129, 0.1858, 0.6129, 0.1436, 0.5938, 0.1419, 0.5802, 0.172, 0.5802, 0.172, 0.5938, 0.1419, 0.6129, 0.1436, 0.5938, 0.1419, 0.5938, 0.1419, 0.6129, 0.1436, 0.6463, 0.1717, 0.6341, 0.1416, 0.6341, 0.1416, 0.6463, 0.1717, 0.6348, 0.3543, 0.6171, 0.3212, 0.6171, 0.3212, 0.6348, 0.3543, 0.579, 0.3212, 0.5643, 0.3537, 0.5643, 0.3537, 0.579, 0.3212, 0.6463, 0.1717, 0.6341, 0.1416, 0.6341, 0.1416, 0.6463, 0.1717, 0.6341, 0.1416, 0.6129, 0.1436, 0.6129, 0.1436, 0.6341, 0.1416, 0.6348, 0.3543, 0.6171, 0.3212, 0.6171, 0.3212, 0.6348, 0.3543, 0.579, 0.3212, 0.5643, 0.3537, 0.5643, 0.3537, 0.579, 0.3212, 0.5938, 0.1419, 0.5802, 0.172, 0.5802, 0.172, 0.5938, 0.1419, 0.6129, 0.1436, 0.5938, 0.1419, 0.5938, 0.1419, 0.6129, 0.1436, 0.6129, 0.1436, 0.5938, 0.1419, 0.5938, 0.1419, 0.6129, 0.1436, 0.5938, 0.1419, 0.5802, 0.172, 0.5802, 0.172, 0.5938, 0.1419, 0.579, 0.3212, 0.5643, 0.3537, 0.5643, 0.3537, 0.579, 0.3212, 0.6348, 0.3543, 0.6171, 0.3212, 0.6171, 0.3212, 0.6348, 0.3543, 0.6341, 0.1416, 0.6129, 0.1436, 0.6129, 0.1436, 0.6341, 0.1416, 0.6463, 0.1717, 0.6341, 0.1416, 0.6341, 0.1416, 0.6463, 0.1717, 0.6129, 0.1436, 0.0, 0.0, 0.6463, 0.1717, 0.6341, 0.1416, 0.579, 0.3212, 0.6463, 0.1717, 0.0, 0.0, 0.0, 0.0, 0.6171, 0.3212, 0.0, 0.0, 0.0, 0.0, 0.6348, 0.3543, 0.6129, 0.1436, 0.5938, 0.1419, 0.6348, 0.3543, 0.0, 0.0, 0.5174, 0.8336, 0.4702, 0.8219, 0.472, 0.7778, 0.5217, 0.7856, 0.08054, 0.8308, 0.02731, 0.8468, 0.02048, 0.7979, 0.07652, 0.7871, 0.3593, 0.8218, 0.3121, 0.8336, 0.3077, 0.7849, 0.3575, 0.7774, 0.2944, 0.8281, 0.2395, 0.8196, 0.2374, 0.7755, 0.2944, 0.7781, 0.2395, 0.8196, 0.1587, 0.8056, 0.1555, 0.7616, 0.2374, 0.7755, 0.1587, 0.8056, 0.08054, 0.8308, 0.07652, 0.7871, 0.1555, 0.7616, 0.4147, 0.8067, 0.3593, 0.8218, 0.3575, 0.7774, 0.4148, 0.764, 0.4702, 0.8219, 0.4147, 0.8067, 0.4148, 0.764, 0.472, 0.7778, 0.4622, 0.8937, 0.4147, 0.8808, 0.4147, 0.8437, 0.4662, 0.8578, 0.4147, 0.8808, 0.3673, 0.8937, 0.3633, 0.8578, 0.4147, 0.8437, 0.1637, 0.8779, 0.09873, 0.8993, 0.08963, 0.865, 0.1612, 0.8417, 0.2311, 0.8899, 0.1637, 0.8779, 0.1612, 0.8417, 0.2353, 0.8548, 0.277, 0.9001, 0.2311, 0.8899, 0.2353, 0.8548, 0.2857, 0.8641, 0.3673, 0.8937, 0.3268, 0.9048, 0.3194, 0.8692, 0.3633, 0.8578, 0.09873, 0.8993, 0.05464, 0.9157, 0.04098, 0.8813, 0.08963, 0.865, 0.5027, 0.9048, 0.4622, 0.8937, 0.4662, 0.8578, 0.51, 0.8692, 0.4542, 0.9655, 0.4147, 0.9549, 0.4147, 0.9178, 0.4582, 0.9296, 0.4147, 0.9549, 0.3753, 0.9655, 0.3713, 0.9296, 0.4147, 0.9178, 0.1688, 0.9503, 0.1169, 0.9677, 0.1078, 0.9335, 0.1663, 0.9141, 0.2226, 0.9603, 0.1688, 0.9503, 0.1663, 0.9141, 0.2268, 0.9251, 0.2596, 0.9721, 0.2226, 0.9603, 0.2268, 0.9251, 0.2683, 0.9361, 0.3753, 0.9655, 0.3415, 0.9761, 0.3342, 0.9405, 0.3713, 0.9296, 0.1169, 0.9677, 0.08197, 0.9846, 0.06831, 0.9501, 0.1078, 0.9335, 0.4879, 0.9761, 0.4542, 0.9655, 0.4582, 0.9296, 0.4953, 0.9405, 0.5261, 0.7376, 0.4737, 0.7338, 0.4755, 0.6897, 0.5304, 0.6896, 0.07251, 0.7435, 0.01366, 0.749, 0.006828, 0.7001, 0.0685, 0.6998, 0.3557, 0.7331, 0.3033, 0.7362, 0.2989, 0.6876, 0.3539, 0.6887, 0.2944, 0.728, 0.2354, 0.7314, 0.2333, 0.6873, 0.2944, 0.678, 0.2354, 0.7314, 0.1523, 0.7176, 0.1491, 0.6736, 0.2333, 0.6873, 0.1523, 0.7176, 0.07251, 0.7435, 0.0685, 0.6998, 0.1491, 0.6736, 0.4148, 0.7213, 0.3557, 0.7331, 0.3539, 0.6887, 0.4149, 0.6786, 0.4737, 0.7338, 0.4148, 0.7213, 0.4149, 0.6786, 0.4755, 0.6897])
me_cube_002.materials.append(mat_body)
me_cube_002.materials.append(mat_pants)
me_cube_002.materials.append(mat_shoes)
me_cube_002.materials.append(mat_skin)
me_cube_002.update()
me_cube_003 = bpy.data.meshes.new('Cube.003')
me_cube_003.from_pydata([(0.03006, 0.1423, -0.3435), (0.02819, 0.1442, -0.2248), (0.03557, 0.0759, -0.3592), (0.034, 0.07432, -0.2347), (0.09646, 0.1368, -0.3592), (0.09804, 0.1384, -0.2347), (0.1028, 0.06957, -0.3154), (0.1038, 0.06852, -0.2347), (0.02631, 0.1437, -0.1043), (0.03557, 0.0759, -0.1015), (0.102, 0.07038, -0.1015), (0.1325, 0.1655, -0.1209), (0.04505, 0.1127, -0.05448), (0.04951, 0.08983, -0.05899), (0.0702, 0.08753, -0.05448), (0.06684, 0.1101, -0.04901), (0.03216, 0.08492, -0.4904), (0.02752, 0.1448, -0.4784), (0.09208, 0.08029, -0.5025), (0.08744, 0.1402, -0.4904), (0.02616, 0.1044, -0.6525), (0.02265, 0.1497, -0.6433), (0.07145, 0.1009, -0.6616), (0.06795, 0.1462, -0.6525), (0.03157, 0.1408, -0.3795), (0.09895, 0.07341, -0.4277), (0.02377, 0.1442, -0.6612), (0.06337, 0.1062, -0.6739), (0.05501, 0.1366, -0.6661), (0.05114, 0.1208, -0.7032), (0.00994, 0.1621, -0.689), (0.07399, 0.1033, -0.7024), (0.06056, 0.149, -0.6921), (0.04042, 0.1366, -0.7317), (0.009358, 0.1676, -0.7251), (0.067, 0.1114, -0.7387), (0.05614, 0.1524, -0.7317), (0.02702, 0.1355, -0.7916), (0.009226, 0.1576, -0.7873), (0.04568, 0.1183, -0.796), (0.03832, 0.1468, -0.7916), (0.04845, 0.1116, -0.6672), (0.01083, 0.1309, -0.7191), (-0.000638, 0.1399, -0.6871), (0.0182, 0.1248, -0.7008), (0.001532, 0.1536, -0.6941), (0.01194, 0.1248, -0.693), (-0.003978, 0.1512, -0.7166), (0.0005188, 0.1271, -0.707), (-0.01036, 0.1406, -0.7053), (-0.01127, 0.139, -0.7405), (-0.005818, 0.1487, -0.7518), (-0.003932, 0.1291, -0.7425), (0.005446, 0.1319, -0.7546), (-0.3131, -0.2001, -0.06), (-0.2419, -0.1252, -0.001328), (-0.2717, -0.2306, -0.1052), (-0.1944, -0.1533, -0.04564), (-0.3018, -0.2607, -0.0303), (-0.2261, -0.185, 0.03311), (-0.2231, -0.2555, -0.04613), (-0.1724, -0.207, -0.006264), (-0.1643, -0.05129, 0.05956), (-0.1133, -0.07221, 0.02213), (-0.0924, -0.1232, 0.05956), (-0.1654, -0.128, 0.1235), (-0.1008, -0.0487, 0.07507), (-0.09016, -0.04905, 0.06392), (-0.08964, -0.06069, 0.07408), (-0.1005, -0.05942, 0.08603), (-0.36, -0.3065, -0.1666), (-0.3985, -0.2804, -0.1266), (-0.3488, -0.3598, -0.1386), (-0.3873, -0.3338, -0.0986), (-0.4757, -0.3967, -0.2383), (-0.5048, -0.377, -0.2081), (-0.4672, -0.437, -0.2172), (-0.4964, -0.4173, -0.187), (-0.3337, -0.2237, -0.07777), (-0.2959, -0.3207, -0.1016), (-0.5114, -0.3902, -0.2197), (-0.4808, -0.4372, -0.225), (-0.5008, -0.4185, -0.2075), (-0.5128, -0.4424, -0.2379), (-0.5454, -0.3924, -0.2309), (-0.4935, -0.4634, -0.2343), (-0.5247, -0.4354, -0.2093), (-0.5449, -0.4479, -0.2489), (-0.5718, -0.4128, -0.2457), (-0.5236, -0.4784, -0.2515), (-0.5526, -0.4556, -0.2296), (-0.5842, -0.475, -0.2874), (-0.6026, -0.4535, -0.2827), (-0.5694, -0.496, -0.2887), (-0.5898, -0.4806, -0.2735), (-0.4845, -0.4206, -0.2275), (-0.5404, -0.4195, -0.2644), (-0.5303, -0.389, -0.2501), (-0.5227, -0.4153, -0.2545), (-0.5443, -0.3914, -0.2438), (-0.5194, -0.4058, -0.2546), (-0.5577, -0.4018, -0.2598), (-0.5327, -0.4053, -0.2671), (-0.5444, -0.3927, -0.2646), (-0.5651, -0.4141, -0.2835), (-0.5779, -0.4227, -0.2799), (-0.5571, -0.4233, -0.2861), (-0.5643, -0.437, -0.2846)], [], [(0, 2, 3, 1), (2, 6, 7, 3), (6, 4, 5, 7), (4, 0, 1, 5), (4, 19, 17, 24), (5, 11, 10, 7), (11, 15, 14, 10), (3, 9, 8, 1), (1, 8, 11, 5), (7, 10, 9, 3), (14, 15, 12, 13), (9, 13, 12, 8), (8, 12, 15, 11), (10, 14, 13, 9), (18, 22, 23, 19), (2, 25, 6), (0, 24, 2), (6, 25, 4), (21, 26, 41, 20), (17, 21, 20, 16), (19, 23, 21, 17), (16, 20, 22, 18), (24, 17, 16, 2), (24, 0, 4), (25, 18, 19, 4), (25, 2, 16, 18), (28, 32, 30, 26), (23, 28, 26, 21), (20, 41, 27, 22), (22, 27, 28, 23), (31, 35, 36, 32), (41, 29, 31, 27), (27, 31, 32, 28), (30, 43, 26), (35, 39, 40, 36), (30, 34, 33, 29), (32, 36, 34, 30), (29, 33, 35, 31), (37, 38, 40, 39), (34, 38, 37, 33), (36, 40, 38, 34), (33, 37, 39, 35), (26, 43, 46, 41), (49, 50, 52, 48), (41, 46, 29), (46, 48, 42, 44), (29, 44, 45, 30), (46, 44, 29), (30, 45, 43), (43, 49, 48, 46), (44, 42, 47, 45), (45, 47, 49, 43), (53, 52, 50, 51), (47, 51, 50, 49), (48, 52, 53, 42), (42, 53, 51, 47), (54, 55, 57, 56), (56, 57, 61, 60), (60, 61, 59, 58), (58, 59, 55, 54), (58, 78, 71, 73), (59, 61, 64, 65), (65, 64, 68, 69), (57, 55, 62, 63), (55, 59, 65, 62), (61, 57, 63, 64), (68, 67, 66, 69), (63, 62, 66, 67), (62, 65, 69, 66), (64, 63, 67, 68), (72, 73, 77, 76), (56, 60, 79), (54, 56, 78), (60, 58, 79), (75, 74, 95, 80), (71, 70, 74, 75), (73, 71, 75, 77), (70, 72, 76, 74), (78, 56, 70, 71), (78, 58, 54), (79, 58, 73, 72), (79, 72, 70, 56), (82, 80, 84, 86), (77, 75, 80, 82), (74, 76, 81, 95), (76, 77, 82, 81), (85, 86, 90, 89), (95, 81, 85, 83), (81, 82, 86, 85), (84, 80, 97), (89, 90, 94, 93), (84, 83, 87, 88), (86, 84, 88, 90), (83, 85, 89, 87), (91, 93, 94, 92), (88, 87, 91, 92), (90, 88, 92, 94), (87, 89, 93, 91), (80, 95, 100, 97), (103, 102, 106, 104), (95, 83, 100), (100, 98, 96, 102), (83, 84, 99, 98), (100, 83, 98), (84, 97, 99), (97, 100, 102, 103), (98, 99, 101, 96), (99, 97, 103, 101), (107, 105, 104, 106), (101, 103, 104, 105), (102, 96, 107, 106), (96, 101, 105, 107)])
me_cube_003.polygons.foreach_set('material_index', [0, 0, 0, 0, 0, 0, 0, 0, 0, 0, 0, 0, 0, 0, 0, 0, 0, 0, 0, 0, 0, 0, 0, 0, 0, 0, 1, 0, 0, 0, 1, 1, 1, 1, 1, 1, 1, 1, 1, 1, 1, 1, 1, 1, 1, 1, 1, 1, 1, 1, 1, 1, 1, 1, 1, 1, 0, 0, 0, 0, 0, 0, 0, 0, 0, 0, 0, 0, 0, 0, 0, 0, 0, 0, 0, 0, 0, 0, 0, 0, 0, 0, 1, 0, 0, 0, 1, 1, 1, 1, 1, 1, 1, 1, 1, 1, 1, 1, 1, 1, 1, 1, 1, 1, 1, 1, 1, 1, 1, 1, 1, 1])
_uv = me_cube_003.uv_layers.new(name='UVMap')
_uv.uv.foreach_set('vector', [0.1036, 0.4256, 0.01598, 0.4533, 0.0002467, 0.282, 0.09466, 0.2656, 0.4025, 0.4247, 0.4908, 0.4902, 0.4872, 0.5982, 0.3904, 0.5968, 0.4908, 0.4902, 0.5837, 0.4316, 0.5837, 0.6024, 0.4872, 0.5982, 0.1942, 0.4413, 0.1036, 0.4256, 0.09466, 0.2656, 0.1902, 0.2739, 0.1942, 0.4413, 0.2004, 0.6172, 0.1177, 0.6102, 0.1071, 0.4753, 0.5837, 0.6024, 0.5803, 0.7877, 0.4828, 0.7734, 0.4872, 0.5982, 0.5803, 0.7877, 0.496, 0.8664, 0.4686, 0.8487, 0.4828, 0.7734, 0.0002467, 0.282, 6.738e-08, 0.09221, 0.08928, 0.1059, 0.09466, 0.2656, 0.09466, 0.2656, 0.08928, 0.1059, 0.2004, 0.09068, 0.1902, 0.2739, 0.4872, 0.5982, 0.4828, 0.7734, 0.397, 0.7855, 0.3904, 0.5968, 0.03917, 4.337e-08, 0.07121, 0.0004074, 0.07855, 0.03014, 0.04392, 0.02881, 6.738e-08, 0.09221, 0.04392, 0.02881, 0.07855, 0.03014, 0.08928, 0.1059, 0.08928, 0.1059, 0.07855, 0.03014, 0.1085, 0.01214, 0.2004, 0.09068, 0.4828, 0.7734, 0.4686, 0.8487, 0.4369, 0.8479, 0.397, 0.7855, 0.5006, 0.2397, 0.5091, 0.02133, 0.5717, 0.02643, 0.5837, 0.2496, 0.4025, 0.4247, 0.4966, 0.34, 0.4908, 0.4902, 0.1036, 0.4256, 0.1071, 0.4753, 0.01598, 0.4533, 0.4908, 0.4902, 0.4966, 0.34, 0.5837, 0.4316, 0.1367, 0.8331, 0.1349, 0.8573, 0.08513, 0.887, 0.0769, 0.8501, 0.1177, 0.6102, 0.1367, 0.8331, 0.0769, 0.8501, 0.037, 0.6306, 0.2004, 0.6172, 0.1988, 0.8395, 0.1367, 0.8331, 0.1177, 0.6102, 0.417, 0.243, 0.4464, 0.02159, 0.5091, 0.02133, 0.5006, 0.2397, 0.1071, 0.4753, 0.1177, 0.6102, 0.037, 0.6306, 0.01598, 0.4533, 0.1071, 0.4753, 0.1036, 0.4256, 0.1942, 0.4413, 0.4966, 0.34, 0.5006, 0.2397, 0.5837, 0.2496, 0.5837, 0.4316, 0.4966, 0.34, 0.4025, 0.4247, 0.417, 0.243, 0.5006, 0.2397, 0.8444, 0.8382, 0.8427, 0.8005, 0.9117, 0.7934, 0.8913, 0.8405, 0.1988, 0.8395, 0.1818, 0.8646, 0.1349, 0.8573, 0.1367, 0.8331, 0.4464, 0.02159, 0.4812, 0.002232, 0.5094, 0.001689, 0.5091, 0.02133, 0.5091, 0.02133, 0.5094, 0.001689, 0.5571, -1.182e-07, 0.5717, 0.02643, 0.7773, 0.8008, 0.7813, 0.747, 0.8387, 0.7486, 0.8427, 0.8005, 0.9555, 0.02102, 0.9083, 0.03906, 0.9001, 2.089e-08, 0.9408, 0.0038, 0.7968, 0.8405, 0.7773, 0.8008, 0.8427, 0.8005, 0.8444, 0.8382, 1.0, 0.1069, 0.9676, 0.09866, 0.9933, 0.05947, 0.7813, 0.747, 0.7929, 0.6624, 0.8335, 0.665, 0.8387, 0.7486, 0.7792, 0.1391, 0.7773, 0.09051, 0.8374, 0.08703, 0.8603, 0.1287, 0.8427, 0.8005, 0.8387, 0.7486, 0.9053, 0.7421, 0.9117, 0.7934, 0.8603, 0.1287, 0.8374, 0.08703, 0.8873, 0.08064, 0.9001, 0.1299, 0.7773, 0.8795, 0.7773, 0.8405, 0.7989, 0.8772, 0.7825, 0.9142, 0.7773, 0.09051, 0.7927, 0.007147, 0.8312, 0.003518, 0.8374, 0.08703, 0.8387, 0.7486, 0.8335, 0.665, 0.8767, 0.659, 0.9053, 0.7421, 0.8374, 0.08703, 0.8312, 0.003518, 0.8658, 3.848e-08, 0.8873, 0.08064, 0.9933, 0.05947, 0.9676, 0.09866, 0.9441, 0.08323, 0.9555, 0.02102, 0.9574, 0.1213, 0.9324, 0.1578, 0.9175, 0.1523, 0.9371, 0.1079, 0.9555, 0.02102, 0.9441, 0.08323, 0.9083, 0.03906, 0.9441, 0.08323, 0.9371, 0.1079, 0.9149, 0.113, 0.9304, 0.08068, 0.8603, 0.1287, 0.8279, 0.1624, 0.7826, 0.1556, 0.7792, 0.1391, 0.9441, 0.08323, 0.9304, 0.08068, 0.9083, 0.03906, 1.0, 0.1069, 0.9834, 0.113, 0.9676, 0.09866, 0.9676, 0.09866, 0.9574, 0.1213, 0.9371, 0.1079, 0.9441, 0.08323, 0.8279, 0.1624, 0.8152, 0.1899, 0.7807, 0.185, 0.7826, 0.1556, 0.9834, 0.113, 0.9664, 0.1419, 0.9574, 0.1213, 0.9676, 0.09866, 0.9001, 0.1648, 0.9175, 0.1523, 0.9324, 0.1578, 0.9319, 0.1797, 0.9664, 0.1419, 0.9319, 0.1797, 0.9324, 0.1578, 0.9574, 0.1213, 0.9371, 0.1079, 0.9175, 0.1523, 0.9001, 0.1648, 0.9149, 0.113, 0.8152, 0.1899, 0.8036, 0.2387, 0.7773, 0.2314, 0.7807, 0.185, 0.3, 0.4601, 0.2951, 0.6198, 0.2004, 0.6061, 0.2115, 0.4354, 0.7649, 0.4246, 0.7773, 0.5967, 0.6804, 0.5981, 0.6767, 0.4902, 0.6767, 0.4902, 0.6804, 0.5981, 0.5837, 0.6027, 0.5838, 0.4316, 0.39, 0.4417, 0.3904, 0.6108, 0.2951, 0.6198, 0.3, 0.4601, 0.39, 0.4417, 0.3018, 0.4103, 0.3072, 0.2751, 0.3896, 0.2649, 0.5837, 0.6027, 0.6804, 0.5981, 0.6853, 0.7728, 0.5942, 0.7921, 0.5942, 0.7921, 0.6853, 0.7728, 0.7028, 0.8506, 0.6777, 0.8592, 0.2004, 0.6061, 0.2951, 0.6198, 0.2922, 0.7826, 0.2054, 0.7951, 0.2951, 0.6198, 0.3904, 0.6108, 0.3904, 0.7995, 0.2922, 0.7826, 0.6804, 0.5981, 0.7773, 0.5967, 0.7705, 0.7858, 0.6853, 0.7728, 0.8205, 0.849, 0.8397, 0.8405, 0.839, 0.8615, 0.8205, 0.8711, 0.2054, 0.7951, 0.2922, 0.7826, 0.2782, 0.8618, 0.2565, 0.8663, 0.2922, 0.7826, 0.3904, 0.7995, 0.3037, 0.8677, 0.2782, 0.8618, 0.6853, 0.7728, 0.7705, 0.7858, 0.7238, 0.8564, 0.7028, 0.8506, 0.6668, 0.2396, 0.5837, 0.2496, 0.5956, 0.02645, 0.6581, 0.02129, 0.7649, 0.4246, 0.6767, 0.4902, 0.6708, 0.34, 0.3, 0.4601, 0.2115, 0.4354, 0.3018, 0.4103, 0.6767, 0.4902, 0.5838, 0.4316, 0.6708, 0.34, 0.3169, 0.05169, 0.2564, 0.03721, 0.263, 1.832e-08, 0.314, 0.02756, 0.3072, 0.2751, 0.2258, 0.258, 0.2564, 0.03721, 0.3169, 0.05169, 0.3896, 0.2649, 0.3072, 0.2751, 0.3169, 0.05169, 0.3786, 0.04267, 0.7504, 0.2429, 0.6668, 0.2396, 0.6581, 0.02129, 0.7208, 0.02151, 0.3018, 0.4103, 0.2115, 0.4354, 0.2258, 0.258, 0.3072, 0.2751, 0.3018, 0.4103, 0.39, 0.4417, 0.3, 0.4601, 0.6708, 0.34, 0.5838, 0.4316, 0.5837, 0.2496, 0.6668, 0.2396, 0.6708, 0.34, 0.6668, 0.2396, 0.7504, 0.2429, 0.7649, 0.4246, 0.8444, 0.4798, 0.8913, 0.4774, 0.9117, 0.5246, 0.8427, 0.5174, 0.3786, 0.04267, 0.3169, 0.05169, 0.314, 0.02756, 0.3607, 0.01828, 0.7208, 0.02151, 0.6581, 0.02129, 0.6579, 0.00165, 0.6861, 0.002172, 0.6581, 0.02129, 0.5956, 0.02645, 0.6101, 8.324e-08, 0.6579, 0.00165, 0.7773, 0.5172, 0.8427, 0.5174, 0.8387, 0.5694, 0.7813, 0.571, 0.9555, 0.3385, 0.9408, 0.3557, 0.9001, 0.3595, 0.9083, 0.3204, 0.7968, 0.4774, 0.8444, 0.4798, 0.8427, 0.5174, 0.7773, 0.5172, 1.0, 0.2525, 0.9933, 0.3, 0.9676, 0.2608, 0.7813, 0.571, 0.8387, 0.5694, 0.8335, 0.6529, 0.7929, 0.6556, 0.7792, 0.3384, 0.8603, 0.3488, 0.8374, 0.3904, 0.7773, 0.3869, 0.8427, 0.5174, 0.9117, 0.5246, 0.9053, 0.5759, 0.8387, 0.5694, 0.8603, 0.3488, 0.9001, 0.3476, 0.8873, 0.3968, 0.8374, 0.3904, 0.7989, 0.8751, 0.8041, 0.8405, 0.8205, 0.8775, 0.7989, 0.9142, 0.7773, 0.3869, 0.8374, 0.3904, 0.8312, 0.4739, 0.7927, 0.4703, 0.8387, 0.5694, 0.9053, 0.5759, 0.8767, 0.659, 0.8335, 0.6529, 0.8374, 0.3904, 0.8873, 0.3968, 0.8658, 0.4774, 0.8312, 0.4739, 0.9933, 0.3, 0.9555, 0.3385, 0.9441, 0.2763, 0.9676, 0.2608, 0.9574, 0.2382, 0.9371, 0.2516, 0.9175, 0.2072, 0.9324, 0.2017, 0.9555, 0.3385, 0.9083, 0.3204, 0.9441, 0.2763, 0.9441, 0.2763, 0.9304, 0.2788, 0.9149, 0.2464, 0.9371, 0.2516, 0.8603, 0.3488, 0.7792, 0.3384, 0.7826, 0.3218, 0.8279, 0.3151, 0.9441, 0.2763, 0.9083, 0.3204, 0.9304, 0.2788, 1.0, 0.2525, 0.9676, 0.2608, 0.9834, 0.2465, 0.9676, 0.2608, 0.9441, 0.2763, 0.9371, 0.2516, 0.9574, 0.2382, 0.8279, 0.3151, 0.7826, 0.3218, 0.7807, 0.2924, 0.8152, 0.2876, 0.9834, 0.2465, 0.9676, 0.2608, 0.9574, 0.2382, 0.9664, 0.2176, 0.9001, 0.1946, 0.9319, 0.1797, 0.9324, 0.2017, 0.9175, 0.2072, 0.9664, 0.2176, 0.9574, 0.2382, 0.9324, 0.2017, 0.9319, 0.1797, 0.9371, 0.2516, 0.9149, 0.2464, 0.9001, 0.1946, 0.9175, 0.2072, 0.8152, 0.2876, 0.7807, 0.2924, 0.7773, 0.246, 0.8036, 0.2387])
me_cube_003.materials.append(mat_arms)
me_cube_003.materials.append(mat_skin)
me_cube_003.update()
me_cube_004 = bpy.data.meshes.new('Cube.004')
me_cube_004.from_pydata([(-2.059e-09, -0.02866, -0.1847), (-2.059e-09, -0.02376, -0.06988), (0.0787, 0.03214, -0.1847), (0.06068, 0.02347, -0.02962), (-2.059e-09, 0.1108, -0.1847), (-2.059e-09, 0.08648, -0.0377), (0.04899, 0.05729, -0.0377), (0.03935, 0.07149, -0.1847), (0.04899, -0.006941, -0.05579), (0.03935, -0.007214, -0.1847), (-2.059e-09, -0.04751, -0.06588), (0.05915, -0.006092, -0.01366), (0.04746, -0.02304, -0.05572), (-2.059e-09, -0.05265, -0.06508), (0.05657, -0.03549, -0.01286), (0.03743, -0.04582, -0.05757), (-2.059e-09, -0.06532, -0.06139), (0.04486, -0.05494, -0.01308), (0.02675, -0.05575, -0.05883), (0.0645, 0.01728, -0.00682), (-2.059e-09, 0.09338, -0.001188), (0.05697, 0.06627, -0.00682), (0.06297, 0.000605, 0.01494), (0.05604, -0.03257, 0.02826), (0.04653, -0.05494, 0.01679), (0.01814, -0.06469, -0.01274), (0.0136, -0.06469, 0.02047), (0.004934, -0.07981, -0.01257), (0.003117, -0.06857, 0.02715), (-2.059e-09, -0.06532, -0.03178), (-2.059e-09, -0.08244, -0.0124), (-2.059e-09, -0.06761, -0.01613), (-2.059e-09, -0.0697, 0.02747), (0.05792, 0.01033, -0.04214), (0.04262, -0.05374, -0.03234), (0.0518, -0.03791, -0.03072), (0.05784, -0.01443, -0.03519), (0.00909, -0.07031, 0.04125), (-2.059e-09, -0.07157, 0.04125), (0.01294, -0.06465, 0.03489), (0.04533, -0.05569, 0.03521), (0.05211, -0.05755, 0.0449), (0.009023, -0.0725, 0.0547), (-2.059e-09, -0.07376, 0.0547), (0.05304, -0.05682, 0.05835), (0.06479, 0.01892, 0.03433), (0.06337, 0.06688, 0.03335), (0.07494, 0.06207, 0.03046), (0.07126, 0.06124, 0.004523), (-2.059e-09, 0.1036, 0.04154), (-2.059e-09, 0.08894, 0.1054), (-2.059e-09, 0.02431, 0.1239), (-2.059e-09, -0.05211, 0.1069), (0.02297, 0.07683, -0.0377), (0.02407, 0.086, -0.001188), (0.02199, 0.08885, -0.1847), (0.02786, 0.09672, 0.03802), (0.05482, -0.02915, 0.05753), (0.01658, -0.06701, 0.07923), (0.05046, -0.04924, 0.08287), (0.05892, -0.0264, 0.08206), (-2.059e-09, -0.06831, 0.07903), (0.06322, 0.02678, 0.06991), (0.0588, 0.07455, 0.06726), (0.0289, 0.09688, 0.06538), (-2.059e-09, 0.1006, 0.06509), (0.05013, 0.02554, 0.1119), (0.04779, -0.01876, 0.1099), (0.04528, 0.06822, 0.1072), (0.06281, 0.02781, -0.1112), (-2.059e-09, 0.08269, -0.09017), (0.03556, -0.03769, 0.1051), (0.02648, 0.08646, 0.1049), (0.009491, -0.05173, 0.1061), (0.04417, 0.05622, -0.09771), (0.02248, 0.07623, -0.09377), (-2.059e-09, -0.02122, -0.1042), (0.04417, -0.007078, -0.1108), (-2.059e-09, -0.03479, 0.1182), (-2.059e-09, 0.07287, 0.1155), (-2.059e-09, 0.05335, 0.1226), (-0.0787, 0.03214, -0.1847), (-0.06068, 0.02347, -0.02962), (-0.04899, 0.05729, -0.0377), (-0.03935, 0.07149, -0.1847), (-0.04899, -0.006941, -0.05579), (-0.03935, -0.007214, -0.1847), (-0.05915, -0.006092, -0.01366), (-0.04746, -0.02304, -0.05572), (-0.05657, -0.03549, -0.01286), (-0.03743, -0.04582, -0.05757), (-0.04486, -0.05494, -0.01308), (-0.02675, -0.05575, -0.05883), (-0.0645, 0.01728, -0.00682), (-0.05697, 0.06627, -0.00682), (-0.06297, 0.000605, 0.01494), (-0.05604, -0.03257, 0.02826), (-0.04653, -0.05494, 0.01679), (-0.01814, -0.06469, -0.01274), (-0.0136, -0.06469, 0.02047), (-0.004934, -0.07981, -0.01257), (-0.003117, -0.06857, 0.02715), (-0.05792, 0.01033, -0.04214), (-0.04262, -0.05374, -0.03234), (-0.0518, -0.03791, -0.03072), (-0.05784, -0.01443, -0.03519), (-0.00909, -0.07031, 0.04125), (-0.01294, -0.06465, 0.03489), (-0.04533, -0.05569, 0.03521), (-0.05211, -0.05755, 0.0449), (-0.009023, -0.0725, 0.0547), (-0.05304, -0.05682, 0.05835), (-0.06479, 0.01892, 0.03433), (-0.06337, 0.06688, 0.03335), (-0.07494, 0.06207, 0.03046), (-0.07126, 0.06124, 0.004523), (-0.02297, 0.07683, -0.0377), (-0.02407, 0.086, -0.001188), (-0.02199, 0.08885, -0.1847), (-0.02786, 0.09672, 0.03802), (-0.05482, -0.02915, 0.05753), (-0.01658, -0.06701, 0.07923), (-0.05046, -0.04924, 0.08287), (-0.05892, -0.0264, 0.08206), (-0.06322, 0.02678, 0.06991), (-0.0588, 0.07455, 0.06726), (-0.0289, 0.09688, 0.06538), (-0.05013, 0.02554, 0.1119), (-0.04779, -0.01876, 0.1099), (-0.04528, 0.06822, 0.1072), (-0.06281, 0.02781, -0.1112), (-0.03556, -0.03769, 0.1051), (-0.02648, 0.08646, 0.1049), (-0.009491, -0.05173, 0.1061), (-0.04417, 0.05622, -0.09771), (-0.02248, 0.07623, -0.09377), (-0.04417, -0.007078, -0.1108)], [], [(74, 6, 3, 69), (77, 8, 1, 76), (2, 69, 77, 9), (70, 5, 53, 75), (8, 33, 36, 12), (1, 8, 12, 10), (12, 36, 35, 15), (10, 12, 15, 13), (15, 35, 34, 18), (13, 15, 18, 16), (17, 14, 23, 24), (3, 6, 21, 19), (6, 53, 54, 21), (14, 11, 22, 23), (11, 3, 19, 22), (17, 24, 26, 25), (25, 26, 28, 27), (34, 35, 14, 17), (29, 25, 31), (31, 25, 27, 30), (32, 30, 27, 28), (35, 36, 11, 14), (36, 33, 3, 11), (18, 34, 29, 16), (17, 25, 29, 34), (32, 28, 37, 38), (39, 37, 28, 26), (40, 39, 26, 24), (24, 23, 40), (41, 37, 39, 40), (37, 41, 44, 42), (38, 37, 42, 43), (40, 23, 41), (19, 48, 47, 45), (45, 47, 46), (21, 46, 47, 48), (19, 21, 48), (22, 19, 45), (56, 46, 21, 54), (54, 53, 5, 20), (75, 53, 6, 74), (49, 56, 54, 20), (44, 41, 23, 57), (23, 22, 45, 57), (44, 57, 60, 59), (42, 44, 59, 58), (43, 42, 58, 61), (62, 60, 57, 45), (63, 62, 45, 46), (49, 65, 64, 56), (56, 64, 63, 46), (50, 72, 64, 65), (63, 64, 72, 68), (60, 62, 66, 67), (60, 67, 71, 59), (59, 71, 73, 58), (52, 61, 58, 73), (63, 68, 66, 62), (55, 75, 74, 7), (4, 70, 75, 55), (7, 74, 69, 2), (9, 77, 76, 0), (77, 69, 3, 33, 8), (78, 52, 73), (67, 78, 73, 71), (72, 50, 79), (68, 72, 79, 80), (80, 51, 66, 68), (51, 78, 67, 66), (134, 130, 82, 83), (136, 76, 1, 85), (81, 86, 136, 130), (70, 135, 116, 5), (85, 88, 105, 102), (1, 10, 88, 85), (88, 90, 104, 105), (10, 13, 90, 88), (90, 92, 103, 104), (13, 16, 92, 90), (91, 97, 96, 89), (82, 93, 94, 83), (83, 94, 117, 116), (89, 96, 95, 87), (87, 95, 93, 82), (91, 98, 99, 97), (98, 100, 101, 99), (103, 91, 89, 104), (29, 31, 98), (31, 30, 100, 98), (32, 101, 100, 30), (104, 89, 87, 105), (105, 87, 82, 102), (92, 16, 29, 103), (91, 103, 29, 98), (32, 38, 106, 101), (107, 99, 101, 106), (108, 97, 99, 107), (97, 108, 96), (109, 108, 107, 106), (106, 110, 111, 109), (38, 43, 110, 106), (108, 109, 96), (93, 112, 114, 115), (112, 113, 114), (94, 115, 114, 113), (93, 115, 94), (95, 112, 93), (119, 117, 94, 113), (117, 20, 5, 116), (135, 134, 83, 116), (49, 20, 117, 119), (111, 120, 96, 109), (96, 120, 112, 95), (111, 122, 123, 120), (110, 121, 122, 111), (43, 61, 121, 110), (124, 112, 120, 123), (125, 113, 112, 124), (49, 119, 126, 65), (119, 113, 125, 126), (50, 65, 126, 132), (125, 129, 132, 126), (123, 128, 127, 124), (123, 122, 131, 128), (122, 121, 133, 131), (52, 133, 121, 61), (125, 124, 127, 129), (118, 84, 134, 135), (4, 118, 135, 70), (84, 81, 130, 134), (86, 0, 76, 136), (136, 85, 102, 82, 130), (78, 133, 52), (128, 131, 133, 78), (132, 79, 50), (129, 80, 79, 132), (80, 129, 127, 51), (51, 127, 128, 78)])
me_cube_004.polygons.foreach_set('material_index', [1, 1, 1, 1, 1, 1, 1, 1, 1, 1, 1, 1, 1, 1, 1, 1, 1, 1, 1, 1, 1, 1, 1, 1, 1, 1, 1, 1, 1, 1, 1, 1, 1, 1, 1, 1, 1, 1, 1, 1, 1, 1, 1, 1, 1, 1, 1, 1, 1, 1, 1, 1, 1, 1, 1, 1, 1, 1, 1, 1, 1, 1, 1, 1, 1, 1, 1, 1, 1, 1, 1, 1, 1, 1, 1, 1, 1, 1, 1, 1, 1, 1, 1, 1, 1, 1, 1, 1, 1, 1, 1, 1, 1, 1, 1, 1, 1, 1, 1, 1, 1, 1, 1, 1, 1, 1, 1, 1, 1, 1, 1, 1, 1, 1, 1, 1, 1, 1, 1, 1, 1, 1, 1, 1, 1, 1, 1, 1, 1, 1, 1, 1, 1, 1, 1, 1, 1, 1])
_uv = me_cube_004.uv_layers.new(name='UVMap')
_uv.uv.foreach_set('vector', [0.4459, 0.3361, 0.5687, 0.3359, 0.5871, 0.4079, 0.4254, 0.4087, 0.4025, 0.553, 0.5153, 0.5357, 0.4898, 0.6486, 0.4169, 0.6486, 0.2454, 0.4459, 0.3952, 0.4729, 0.4025, 0.553, 0.2494, 0.5596, 0.4524, 0.223, 0.5642, 0.223, 0.5644, 0.2713, 0.4481, 0.2734, 0.1025, 0.02648, 0.1316, 0.06278, 0.07971, 0.0694, 0.07058, 0.02057, 0.9129, 0.551, 0.8818, 0.4459, 0.9148, 0.4497, 0.9623, 0.551, 0.07058, 0.02057, 0.07971, 0.0694, 0.02954, 0.06594, 0.02429, -5.053e-08, 0.9623, 0.551, 0.9148, 0.4497, 0.961, 0.472, 0.9729, 0.551, 0.782, 0.4463, 0.8219, 0.5017, 0.7836, 0.5021, 0.7506, 0.4456, 0.9729, 0.551, 0.961, 0.472, 0.981, 0.4946, 1.0, 0.551, 0.7889, 0.5424, 0.8354, 0.5408, 0.8445, 0.6325, 0.793, 0.606, 0.1542, 0.0905, 0.2284, 0.07109, 0.2454, 0.1374, 0.1358, 0.1358, 0.6146, 8.802e-08, 0.6826, 0.005551, 0.6836, 0.08261, 0.6053, 0.06773, 0.02842, 0.107, 0.08911, 0.1158, 0.09485, 0.1776, 0.02237, 0.1963, 0.08911, 0.1158, 0.1542, 0.0905, 0.1358, 0.1358, 0.09485, 0.1776, 0.7889, 0.5424, 0.793, 0.606, 0.7221, 0.6116, 0.7316, 0.5415, 0.7316, 0.5415, 0.7221, 0.6116, 0.6958, 0.6246, 0.6973, 0.5505, 0.7836, 0.5021, 0.8219, 0.5017, 0.8354, 0.5408, 0.7889, 0.5424, 0.6883, 0.4981, 0.7316, 0.5415, 0.6883, 0.5269, 0.6883, 0.5269, 0.7316, 0.5415, 0.6973, 0.5505, 0.6882, 0.551, 0.6881, 0.6251, 0.6882, 0.551, 0.6973, 0.5505, 0.6958, 0.6246, 0.02954, 0.06594, 0.07971, 0.0694, 0.08911, 0.1158, 0.02842, 0.107, 0.07971, 0.0694, 0.1316, 0.06278, 0.1542, 0.0905, 0.08911, 0.1158, 0.7506, 0.4456, 0.7836, 0.5021, 0.6883, 0.4981, 0.6884, 0.4383, 0.7889, 0.5424, 0.7316, 0.5415, 0.6883, 0.4981, 0.7836, 0.5021, 0.6881, 0.6251, 0.6958, 0.6246, 0.7075, 0.6533, 0.6881, 0.6527, 0.7192, 0.6392, 0.7075, 0.6533, 0.6958, 0.6246, 0.7221, 0.6116, 0.7892, 0.6445, 0.7192, 0.6392, 0.7221, 0.6116, 0.793, 0.606, 0.793, 0.606, 0.8445, 0.6325, 0.7892, 0.6445, 0.7965, 0.6672, 0.7075, 0.6533, 0.7192, 0.6392, 0.7892, 0.6445, 0.7075, 0.6533, 0.7965, 0.6672, 0.7956, 0.6942, 0.7055, 0.6799, 0.6881, 0.6527, 0.7075, 0.6533, 0.7055, 0.6799, 0.6881, 0.6796, 0.7892, 0.6445, 0.8445, 0.6325, 0.7965, 0.6672, 0.1358, 0.1358, 0.2198, 0.1686, 0.2134, 0.2177, 0.1267, 0.2234, 0.1267, 0.2234, 0.2134, 0.2177, 0.2324, 0.2393, 0.2454, 0.1374, 0.2324, 0.2393, 0.2134, 0.2177, 0.2198, 0.1686, 0.1358, 0.1358, 0.2454, 0.1374, 0.2198, 0.1686, 0.09485, 0.1776, 0.1358, 0.1358, 0.1267, 0.2234, 0.6798, 0.1653, 0.5871, 0.1527, 0.6053, 0.06773, 0.6836, 0.08261, 0.6836, 0.08261, 0.6826, 0.005551, 0.7366, 0.007805, 0.7366, 0.08399, 0.4481, 0.2734, 0.5644, 0.2713, 0.5687, 0.3359, 0.4459, 0.3361, 0.7366, 0.1721, 0.6798, 0.1653, 0.6836, 0.08261, 0.7366, 0.08399, 0.7956, 0.6942, 0.7965, 0.6672, 0.8445, 0.6325, 0.8509, 0.7055, 0.02237, 0.1963, 0.09485, 0.1776, 0.1267, 0.2234, 0.02079, 0.2604, 0.7956, 0.6942, 0.8509, 0.7055, 0.8368, 0.7673, 0.7932, 0.746, 0.7055, 0.6799, 0.7956, 0.6942, 0.7932, 0.746, 0.7199, 0.7297, 0.6881, 0.6796, 0.7055, 0.6799, 0.7199, 0.7297, 0.688, 0.7284, 0.1343, 0.2972, 0.02318, 0.3147, 0.02079, 0.2604, 0.1267, 0.2234, 0.2342, 0.3089, 0.1343, 0.2972, 0.1267, 0.2234, 0.2324, 0.2393, 0.7366, 0.1721, 0.7366, 0.2184, 0.6788, 0.2197, 0.6798, 0.1653, 0.6798, 0.1653, 0.6788, 0.2197, 0.6022, 0.2299, 0.5871, 0.1527, 0.7366, 0.3013, 0.6835, 0.3004, 0.6788, 0.2197, 0.7366, 0.2184, 0.6022, 0.2299, 0.6788, 0.2197, 0.6835, 0.3004, 0.6358, 0.3243, 0.02318, 0.3147, 0.1343, 0.2972, 0.1246, 0.3851, 0.03299, 0.3816, 0.8368, 0.7673, 0.805, 0.8313, 0.7678, 0.8013, 0.7932, 0.746, 0.7932, 0.746, 0.7678, 0.8013, 0.7069, 0.7905, 0.7199, 0.7297, 0.6879, 0.7917, 0.688, 0.7284, 0.7199, 0.7297, 0.7069, 0.7905, 0.2342, 0.3089, 0.2119, 0.3906, 0.1246, 0.3851, 0.1343, 0.2972, 0.2576, 0.284, 0.4481, 0.2734, 0.4459, 0.3361, 0.2642, 0.3328, 0.2454, 0.223, 0.4524, 0.223, 0.4481, 0.2734, 0.2576, 0.284, 0.2642, 0.3328, 0.4459, 0.3361, 0.4254, 0.4087, 0.2779, 0.4459, 0.2494, 0.5596, 0.4025, 0.553, 0.4169, 0.6486, 0.2493, 0.6486, 0.4025, 0.553, 0.3952, 0.4729, 0.5564, 0.4602, 0.537, 0.4911, 0.5153, 0.5357, 0.6879, 0.8357, 0.6879, 0.7917, 0.7069, 0.7905, 0.805, 0.8313, 0.6879, 0.8357, 0.7069, 0.7905, 0.7678, 0.8013, 0.6835, 0.3004, 0.7366, 0.3013, 0.7366, 0.3408, 0.6358, 0.3243, 0.6835, 0.3004, 0.7366, 0.3408, 0.7366, 0.3837, 0.1808, 0.4873, 0.1205, 0.4873, 0.1246, 0.3851, 0.2119, 0.3906, 0.1205, 0.4873, 1.29e-07, 0.4873, 0.03299, 0.3816, 0.1246, 0.3851, 0.4459, 0.1099, 0.4254, 0.03724, 0.5871, 0.03804, 0.5687, 0.11, 0.4025, 0.7442, 0.4169, 0.6486, 0.4898, 0.6486, 0.5153, 0.7615, 0.2454, 0.8512, 0.2494, 0.7376, 0.4025, 0.7442, 0.3952, 0.8243, 0.4524, 0.223, 0.4481, 0.1726, 0.5644, 0.1747, 0.5642, 0.223, 0.1025, 0.9482, 0.07058, 0.9541, 0.07971, 0.9053, 0.1316, 0.9119, 0.9129, 0.551, 0.9623, 0.551, 0.9148, 0.6524, 0.8818, 0.6561, 0.07058, 0.9541, 0.02429, 0.9747, 0.02954, 0.9087, 0.07971, 0.9053, 0.9623, 0.551, 0.9729, 0.551, 0.961, 0.6301, 0.9148, 0.6524, 0.5948, 0.4461, 0.6261, 0.4454, 0.5931, 0.5019, 0.5548, 0.5014, 0.9729, 0.551, 1.0, 0.551, 0.981, 0.6074, 0.961, 0.6301, 0.5876, 0.5422, 0.5834, 0.6057, 0.5318, 0.632, 0.5411, 0.5404, 0.1542, 0.8842, 0.1358, 0.8388, 0.2454, 0.8372, 0.2284, 0.9036, 0.8585, 9.868e-08, 0.8678, 0.06773, 0.7895, 0.08261, 0.7906, 0.005551, 0.02842, 0.8677, 0.02237, 0.7784, 0.09485, 0.7971, 0.08911, 0.8589, 0.08911, 0.8589, 0.09485, 0.7971, 0.1358, 0.8388, 0.1542, 0.8842, 0.5876, 0.5422, 0.6449, 0.5414, 0.6542, 0.6115, 0.5834, 0.6057, 0.6449, 0.5414, 0.6792, 0.5505, 0.6805, 0.6246, 0.6542, 0.6115, 0.5931, 0.5019, 0.5876, 0.5422, 0.5411, 0.5404, 0.5548, 0.5014, 0.6883, 0.4981, 0.6883, 0.5269, 0.6449, 0.5414, 0.6883, 0.5269, 0.6882, 0.551, 0.6792, 0.5505, 0.6449, 0.5414, 0.6881, 0.6251, 0.6805, 0.6246, 0.6792, 0.5505, 0.6882, 0.551, 0.02954, 0.9087, 0.02842, 0.8677, 0.08911, 0.8589, 0.07971, 0.9053, 0.07971, 0.9053, 0.08911, 0.8589, 0.1542, 0.8842, 0.1316, 0.9119, 0.6261, 0.4454, 0.6884, 0.4383, 0.6883, 0.4981, 0.5931, 0.5019, 0.5876, 0.5422, 0.5931, 0.5019, 0.6883, 0.4981, 0.6449, 0.5414, 0.6881, 0.6251, 0.6881, 0.6527, 0.6687, 0.6532, 0.6805, 0.6246, 0.657, 0.6391, 0.6542, 0.6115, 0.6805, 0.6246, 0.6687, 0.6532, 0.587, 0.6442, 0.5834, 0.6057, 0.6542, 0.6115, 0.657, 0.6391, 0.5834, 0.6057, 0.587, 0.6442, 0.5318, 0.632, 0.5797, 0.6669, 0.587, 0.6442, 0.657, 0.6391, 0.6687, 0.6532, 0.6687, 0.6532, 0.6706, 0.6798, 0.5805, 0.6939, 0.5797, 0.6669, 0.6881, 0.6527, 0.6881, 0.6796, 0.6706, 0.6798, 0.6687, 0.6532, 0.587, 0.6442, 0.5797, 0.6669, 0.5318, 0.632, 0.1358, 0.8388, 0.1267, 0.7512, 0.2134, 0.7569, 0.2198, 0.8061, 0.1267, 0.7512, 0.2324, 0.7354, 0.2134, 0.7569, 0.2454, 0.8372, 0.2198, 0.8061, 0.2134, 0.7569, 0.2324, 0.7354, 0.1358, 0.8388, 0.2198, 0.8061, 0.2454, 0.8372, 0.09485, 0.7971, 0.1267, 0.7512, 0.1358, 0.8388, 0.7933, 0.1653, 0.7895, 0.08261, 0.8678, 0.06773, 0.886, 0.1527, 0.7895, 0.08261, 0.7366, 0.08399, 0.7366, 0.007805, 0.7906, 0.005551, 0.4481, 0.1726, 0.4459, 0.1099, 0.5687, 0.11, 0.5644, 0.1747, 0.7366, 0.1721, 0.7366, 0.08399, 0.7895, 0.08261, 0.7933, 0.1653, 0.5805, 0.6939, 0.5252, 0.7051, 0.5318, 0.632, 0.5797, 0.6669, 0.02237, 0.7784, 0.02079, 0.7142, 0.1267, 0.7512, 0.09485, 0.7971, 0.5805, 0.6939, 0.5828, 0.7457, 0.5391, 0.7669, 0.5252, 0.7051, 0.6706, 0.6798, 0.6561, 0.7296, 0.5828, 0.7457, 0.5805, 0.6939, 0.6881, 0.6796, 0.688, 0.7284, 0.6561, 0.7296, 0.6706, 0.6798, 0.1343, 0.6775, 0.1267, 0.7512, 0.02079, 0.7142, 0.02318, 0.6599, 0.2342, 0.6658, 0.2324, 0.7354, 0.1267, 0.7512, 0.1343, 0.6775, 0.7366, 0.1721, 0.7933, 0.1653, 0.7943, 0.2197, 0.7366, 0.2184, 0.7933, 0.1653, 0.886, 0.1527, 0.8709, 0.2299, 0.7943, 0.2197, 0.7366, 0.3013, 0.7366, 0.2184, 0.7943, 0.2197, 0.7896, 0.3004, 0.8709, 0.2299, 0.8373, 0.3243, 0.7896, 0.3004, 0.7943, 0.2197, 0.02318, 0.6599, 0.03299, 0.5931, 0.1246, 0.5896, 0.1343, 0.6775, 0.5391, 0.7669, 0.5828, 0.7457, 0.608, 0.8011, 0.5707, 0.831, 0.5828, 0.7457, 0.6561, 0.7296, 0.6689, 0.7905, 0.608, 0.8011, 0.6879, 0.7917, 0.6689, 0.7905, 0.6561, 0.7296, 0.688, 0.7284, 0.2342, 0.6658, 0.1343, 0.6775, 0.1246, 0.5896, 0.2119, 0.5841, 0.2576, 0.162, 0.2642, 0.1131, 0.4459, 0.1099, 0.4481, 0.1726, 0.2454, 0.223, 0.2576, 0.162, 0.4481, 0.1726, 0.4524, 0.223, 0.2642, 0.1131, 0.2779, 1.215e-08, 0.4254, 0.03724, 0.4459, 0.1099, 0.2494, 0.7376, 0.2493, 0.6486, 0.4169, 0.6486, 0.4025, 0.7442, 0.4025, 0.7442, 0.5153, 0.7615, 0.537, 0.8061, 0.5564, 0.837, 0.3952, 0.8243, 0.6879, 0.8357, 0.6689, 0.7905, 0.6879, 0.7917, 0.5707, 0.831, 0.608, 0.8011, 0.6689, 0.7905, 0.6879, 0.8357, 0.7896, 0.3004, 0.7366, 0.3408, 0.7366, 0.3013, 0.8373, 0.3243, 0.7366, 0.3837, 0.7366, 0.3408, 0.7896, 0.3004, 0.1808, 0.4873, 0.2119, 0.5841, 0.1246, 0.5896, 0.1205, 0.4873, 0.1205, 0.4873, 0.1246, 0.5896, 0.03299, 0.5931, 1.29e-07, 0.4873])
me_cube_004.materials.append(mat_body)
me_cube_004.materials.append(mat_face)
me_cube_004.update()
me_plane = bpy.data.meshes.new('Plane')
me_plane.from_pydata([(8.99e-06, -0.108, -0.07417), (8.99e-06, -0.108, 0.07424), (1.244e-05, -0.07227, 0.09747), (8.99e-06, -0.07852, -0.09474), (0.07468, -0.01997, -0.05), (0.08344, -0.01443, 0.06506), (0.05611, -0.02365, 0.09344), (0.05292, -0.0327, -0.09125), (0.05554, -0.09392, -0.06193), (0.03116, -0.07225, -0.09445), (0.02847, -0.06625, 0.08881), (0.06429, -0.09557, 0.05601), (8.99e-06, -0.0464, -0.09474), (0.03116, -0.04097, -0.09445), (8.99e-06, -0.03569, 0.1043), (0.03116, -0.03133, 0.1006)], [], [(9, 8, 4, 7), (11, 10, 6, 5), (8, 11, 5, 4), (0, 1, 11, 8), (1, 2, 10, 11), (3, 0, 8, 9), (9, 7, 13), (12, 3, 9, 13), (15, 10, 2, 14), (6, 10, 15)])
_uv = me_plane.uv_layers.new(name='UVMap')
_uv.uv.foreach_set('vector', [0.0, 0.0, 0.0, 0.0, 0.0, 0.0, 0.0, 0.0, 0.0, 0.0, 0.0, 0.0, 0.0, 0.0, 0.0, 0.0, 0.0, 0.0, 0.0, 0.0, 0.0, 0.0, 0.0, 0.0, 0.0, 0.0, 0.0, 0.0, 0.0, 0.0, 0.0, 0.0, 0.0, 0.0, 0.0, 0.0, 0.0, 0.0, 0.0, 0.0, 0.0, 0.0, 0.0, 0.0, 0.0, 0.0, 0.0, 0.0, 0.0, 0.0, 0.0, 0.0, 0.0, 0.0, 0.0, 0.0, 0.0, 0.0, 0.0, 0.0, 0.0, 0.0, 0.0, 0.0, 0.0, 0.0, 0.0, 0.0, 0.0, 0.0, 0.0, 0.0, 0.0, 0.0, 0.0, 0.0])
me_plane.update()
me_plane_001 = bpy.data.meshes.new('Plane.001')
me_plane_001.from_pydata([(-1.0, -1.0, 0.0), (1.0, -1.0, 0.0), (-1.0, 1.0, 0.0), (1.0, 1.0, 0.0)], [], [(0, 1, 3, 2)])
_uv = me_plane_001.uv_layers.new(name='UVMap')
_uv.uv.foreach_set('vector', [0.0, 0.0, 1.0, 0.0, 1.0, 1.0, 0.0, 1.0])
me_plane_001.update()
arm_metarig = bpy.data.armatures.new('metarig')  # bones are not reproduced

# ---- objects
ob_cube = bpy.data.objects.new('Cube', me_cube_002)
ob_cube_002 = bpy.data.objects.new('Cube.002', me_cube_003)
ob_cube_003 = bpy.data.objects.new('Cube.003', me_cube_004)
ob_metarig = bpy.data.objects.new('metarig', arm_metarig)
ob_plane = bpy.data.objects.new('Plane', me_plane)
ob_plane_001 = bpy.data.objects.new('Plane.001', me_plane_001)

# ---- transforms, parenting, visibility, modifiers, constraints
ob_cube.parent = ob_metarig
ob_cube.location = (-0.001153, 0.04677, 1.387)
_vg = ob_cube.vertex_groups.new(name='spine')
for _i, _w in zip([8, 9, 10, 11, 20, 21, 26, 27, 28, 31, 36, 37, 90, 91, 96, 101, 104, 158, 159, 163, 166, 167, 168, 171, 172, 174, 175, 177, 179, 180, 181, 182, 183, 184, 185, 186, 187, 188, 189, 190, 191, 192, 193, 194, 195, 196, 197, 198, 199, 200, 201, 202, 203, 204, 205, 235, 236, 237, 238, 239, 240, 241, 242, 243, 244, 245, 246, 247, 248, 249, 250, 251, 252, 253, 254, 255, 256, 257, 258, 259, 260, 261, 262, 263, 264, 265, 266], [0.003336, 0.08863, 0.1076, 0.692, 0.018, 0.2853, 0.3326, 0.05958, 0.02561, 0.2829, 0.04149, 0.05117, 0.007194, 0.1089, 0.01716, 0.02404, 0.1165, 0.6385, 0.05671, 0.05893, 0.4422, 0.06958, 0.1114, 0.1085, 0.1065, 0.07373, 0.1212, 0.1176, 0.1131, 0.1153, 0.1243, 0.1194, 0.1124, 0.1075, 0.1102, 0.1174, 0.1124, 0.1081, 0.1144, 0.09839, 0.1243, 0.1211, 0.1385, 0.09792, 0.0994, 0.1059, 0.1081, 0.1253, 0.07564, 0.0762, 0.08895, 0.07511, 0.1315, 0.1891, 0.09171, 0.1115, 0.1294, 0.1213, 0.1041, 0.1192, 0.1032, 0.1051, 0.1096, 0.1003, 0.09082, 0.08938, 0.1238, 0.08972, 0.1282, 0.1553, 0.1029, 0.06735, 0.2628, 0.1186, 0.1256, 0.05025, 0.05391, 0.05098, 0.06534, 0.1094, 0.1181, 0.1122, 0.1108, 0.1075, 0.1223, 0.1164, 0.114]): _vg.add([_i], _w, 'REPLACE')
_vg = ob_cube.vertex_groups.new(name='spine.001')
for _i, _w in zip([6, 7, 8, 9, 16, 17, 18, 19, 23, 24, 89, 90, 95, 99, 158, 159, 160, 161, 162, 163, 164, 166, 167, 168, 169, 170, 171, 172, 173, 174, 175, 176, 177, 179, 180, 181, 182, 183, 184, 185, 186, 187, 188, 189, 190, 191, 192, 193, 194, 195, 196, 197, 198, 199, 200, 201, 202, 203, 204, 205, 235, 236, 237, 238, 239, 240, 241, 242, 243, 244, 245, 246, 247, 248, 249, 250, 251, 252, 253, 254, 255, 256, 257, 258, 259, 260, 261, 262, 263, 264, 265, 266], [0.07586, 0.07651, 0.4479, 0.7199, 0.006128, 0.05347, 0.1234, 0.5933, 0.02581, 0.1247, 0.007803, 0.1052, 0.1064, 0.04842, 0.1431, 0.1323, 0.06024, 0.5346, 0.04818, 0.04664, 0.05355, 0.1157, 0.07474, 0.09001, 0.03064, 0.2551, 0.09142, 0.09209, 0.004019, 0.02502, 0.08946, 0.02348, 0.08898, 0.0904, 0.08976, 0.08923, 0.0896, 0.09029, 0.09133, 0.09084, 0.08994, 0.09075, 0.09157, 0.09039, 0.09292, 0.08835, 0.08619, 0.08867, 0.09548, 0.09277, 0.08838, 0.08945, 0.07666, 0.1123, 0.09296, 0.07871, 0.09553, 0.08459, 0.08989, 0.08207, 0.09019, 0.08896, 0.08917, 0.09191, 0.08803, 0.09323, 0.09199, 0.08956, 0.08568, 0.09348, 0.1004, 0.08297, 0.09433, 0.08699, 0.08866, 0.08748, 0.06718, 0.09549, 0.06388, 0.0805, 0.09046, 0.1455, 0.08516, 0.06047, 0.091, 0.08984, 0.09022, 0.09103, 0.09176, 0.08937, 0.08953, 0.09042]): _vg.add([_i], _w, 'REPLACE')
_vg = ob_cube.vertex_groups.new(name='spine.002')
for _i, _w in zip([2, 3, 4, 6, 7, 8, 9, 15, 16, 17, 18, 19, 22, 23, 24, 88, 89, 90, 94, 95, 97, 98, 99, 159, 160, 161, 162, 163, 164, 165, 208, 210], [0.08007, 0.0385, 0.7167, 0.7003, 0.8385, 0.141, 0.08895, 0.08564, 0.7031, 0.7765, 0.1222, 0.1144, 0.01594, 0.6721, 0.1304, 0.09096, 0.6995, 0.1343, 0.6977, 0.1262, 0.01985, 0.6675, 0.1306, 0.02731, 0.006723, 0.03039, 0.0203, 0.02783, 0.006318, 0.02169, 0.02398, 0.04951]): _vg.add([_i], _w, 'REPLACE')
_vg = ob_cube.vertex_groups.new(name='spine.003')
for _i, _w in zip([3, 15, 17, 208, 210, 212, 214, 215, 216, 217, 218, 219, 220, 221, 222, 223, 224, 225, 226, 227, 228, 229, 230, 231, 232, 233, 234], [0.3041, 0.5486, 0.05213, 0.07422, 0.07054, 0.1213, 0.02072, 0.08733, 0.003274, 0.08189, 0.01538, 0.06015, 0.03315, 0.04967, 0.05991, 0.0317, 0.05882, 0.04957, 0.04134, 0.06294, 0.07262, 0.04336, 0.01998, 0.01842, 0.06451, 0.05114, 0.03394]): _vg.add([_i], _w, 'REPLACE')
_vg = ob_cube.vertex_groups.new(name='spine.004')
_vg = ob_cube.vertex_groups.new(name='spine.005')
for _i, _w in zip([3, 5, 207, 208, 210, 211, 212, 213, 214, 215, 216, 217, 218, 219, 220, 221, 222, 223, 224, 225, 226, 227, 228, 229, 230, 231, 232, 233, 234], [0.1105, 0.9995, 0.0195, 0.01322, 0.01839, 0.02656, 0.06021, 0.01546, 0.03005, 0.04874, 0.01108, 0.04933, 0.0324, 0.03708, 0.02512, 0.03152, 0.03681, 0.02343, 0.03687, 0.03179, 0.03115, 0.03951, 0.04406, 0.03095, 0.02308, 0.01861, 0.03907, 0.03166, 0.02436]): _vg.add([_i], _w, 'REPLACE')
_vg = ob_cube.vertex_groups.new(name='spine.006')
for _i, _w in zip([3, 218, 219, 220, 221, 222, 223, 224, 225, 226, 227, 228, 229, 230, 231, 232, 233, 234], [0.0, 0.238, 0.9901, 1.0, 0.9703, 0.9818, 0.9967, 0.9923, 0.9996, 0.9828, 0.9985, 1.0, 1.0, 0.9797, 0.9972, 0.9996, 0.9707, 0.9973]): _vg.add([_i], _w, 'REPLACE')
_vg = ob_cube.vertex_groups.new(name='shoulder.L')
for _i, _w in zip([0, 1, 2, 3, 4, 12, 13, 15, 92, 206, 207, 208, 209, 210, 212, 213, 214, 215, 216, 217, 218, 219, 220, 221, 222, 223, 224, 225, 226, 227, 228, 229, 230, 231, 232, 233, 234], [0.9979, 0.8339, 0.04944, 0.2599, 0.01801, 0.8624, 0.8321, 0.09771, 0.01712, 0.9454, 0.94, 0.7304, 0.1888, 0.07104, 0.3829, 0.7666, 0.7231, 0.5368, 0.214, 0.277, 0.1626, 0.4179, 0.4904, 0.5012, 0.4701, 0.3597, 0.371, 0.3588, 0.2956, 0.346, 0.4073, 0.5642, 0.6429, 0.2648, 0.4915, 0.4217, 0.4208]): _vg.add([_i], _w, 'REPLACE')
_vg = ob_cube.vertex_groups.new(name='upper_arm.L')
_vg = ob_cube.vertex_groups.new(name='forearm.L')
_vg = ob_cube.vertex_groups.new(name='hand.L')
_vg = ob_cube.vertex_groups.new(name='hand.L.003')
_vg = ob_cube.vertex_groups.new(name='hand.L.001')
_vg = ob_cube.vertex_groups.new(name='hand.L.002')
_vg = ob_cube.vertex_groups.new(name='forearm.L.001')
_vg = ob_cube.vertex_groups.new(name='forearm.L.002')
_vg = ob_cube.vertex_groups.new(name='forearm.L.003')
_vg = ob_cube.vertex_groups.new(name='shoulder.R')
for _i, _w in zip([3, 13, 86, 87, 92, 208, 209, 210, 211, 212, 213, 214, 215, 216, 217, 218, 219, 220, 221, 222, 223, 224, 225, 226, 227, 228, 229, 230, 231, 232, 233, 234], [0.07379, 0.118, 0.1812, 0.07053, 0.6787, 0.005256, 0.7531, 0.1342, 0.862, 0.2584, 0.1129, 0.1292, 0.1865, 0.6192, 0.3709, 0.6355, 0.3253, 0.2856, 0.2729, 0.2832, 0.4037, 0.3676, 0.3956, 0.471, 0.3802, 0.3138, 0.2302, 0.1871, 0.5369, 0.2593, 0.3343, 0.3386]): _vg.add([_i], _w, 'REPLACE')
_vg = ob_cube.vertex_groups.new(name='upper_arm.R')
for _i, _w in zip([3, 86, 87, 88, 92, 210, 211, 212, 215, 216, 217, 218, 219, 221, 222, 223, 224, 225, 226, 227, 228, 231, 232, 233, 234], [0.04982, 0.8113, 0.7203, 0.04609, 0.1431, 0.1704, 0.05209, 0.0318, 0.006935, 0.003663, 0.05837, 0.04715, 0.01769, 0.003906, 0.01099, 0.008705, 0.02475, 0.02026, 0.02703, 0.03208, 0.02347, 0.01054, 0.00966, 0.01238, 0.004353]): _vg.add([_i], _w, 'REPLACE')
_vg = ob_cube.vertex_groups.new(name='forearm.R')
_vg = ob_cube.vertex_groups.new(name='hand.R')
_vg = ob_cube.vertex_groups.new(name='hand.R.003')
_vg = ob_cube.vertex_groups.new(name='hand.R.002')
_vg = ob_cube.vertex_groups.new(name='hand.R.001')
_vg = ob_cube.vertex_groups.new(name='forearm.R.001')
_vg = ob_cube.vertex_groups.new(name='forearm.R.002')
_vg = ob_cube.vertex_groups.new(name='forearm.R.003')
_vg = ob_cube.vertex_groups.new(name='breast.L')
for _i, _w in zip([1, 2, 4, 6, 12, 14, 15, 16, 17, 22, 23, 24, 208], [0.1214, 0.8478, 0.09159, 0.1277, 0.1272, 0.9562, 0.117, 0.1514, 0.007611, 0.9347, 0.1513, 0.003884, 0.04125]): _vg.add([_i], _w, 'REPLACE')
_vg = ob_cube.vertex_groups.new(name='breast.R')
for _i, _w in zip([3, 4, 15, 17, 87, 88, 89, 92, 93, 94, 97, 98, 99, 208, 209, 210, 212, 214, 215, 216, 217, 218, 219, 220, 221, 222, 223, 224, 225, 226, 227, 228, 229, 230, 231, 232, 233, 234], [0.1351, 0.1215, 0.1254, 0.009757, 0.1737, 0.8358, 0.1285, 0.1369, 0.9501, 0.1535, 0.9311, 0.1533, 0.005115, 0.02629, 0.04859, 0.4578, 0.08432, 0.007278, 0.05975, 0.04996, 0.1161, 0.0493, 0.06026, 0.03654, 0.04658, 0.05579, 0.04937, 0.0646, 0.05693, 0.05711, 0.07196, 0.06814, 0.03641, 0.01509, 0.05154, 0.05618, 0.05373, 0.04359]): _vg.add([_i], _w, 'REPLACE')
_vg = ob_cube.vertex_groups.new(name='pelvis.L')
for _i, _w in zip([6, 8, 9, 10, 11, 16, 18, 19, 20, 21, 23, 24, 25, 26, 27, 28, 29, 30, 31, 33, 34, 35, 36, 37, 95, 104, 158, 159, 160, 161, 162, 163, 166, 167, 168, 169, 170, 171, 172, 173, 174, 175, 176, 177, 178, 179, 180, 181, 182, 183, 184, 185, 186, 187, 188, 189, 190, 191, 192, 193, 194, 195, 196, 197, 198, 199, 200, 201, 202, 203, 204, 205, 235, 236, 237, 238, 239, 240, 241, 242, 243, 244, 245, 246, 247, 248, 249, 250, 251, 252, 253, 254, 255, 256, 257, 258, 259, 260, 261, 262, 263, 264, 265, 266], [0.07002, 0.3394, 0.02315, 0.6099, 0.128, 0.08525, 0.6971, 0.1345, 0.8628, 0.2208, 0.1195, 0.696, 0.776, 0.3227, 0.08699, 0.1562, 0.6269, 0.3028, 0.2829, 0.0109, 0.05744, 0.01764, 0.04568, 0.05268, 0.001626, 0.1131, 0.09131, 0.7355, 0.8825, 0.2083, 0.8863, 0.004594, 0.1977, 0.7825, 0.362, 0.8901, 0.3621, 0.4032, 0.3851, 0.9151, 0.04521, 0.3839, 0.05224, 0.3624, 0.006106, 0.4097, 0.3699, 0.3822, 0.4039, 0.3706, 0.3703, 0.3743, 0.3971, 0.4, 0.3839, 0.4002, 0.3526, 0.4304, 0.3322, 0.375, 0.3881, 0.4302, 0.3304, 0.448, 0.2566, 0.3906, 0.513, 0.2505, 0.2986, 0.5027, 0.3481, 0.5542, 0.4231, 0.3796, 0.4132, 0.3641, 0.3515, 0.3864, 0.4127, 0.3507, 0.3009, 0.4586, 0.3898, 0.3039, 0.334, 0.4562, 0.3664, 0.4857, 0.6813, 0.306, 0.1773, 0.5918, 0.2253, 0.3866, 0.6259, 0.1646, 0.3738, 0.3985, 0.3686, 0.3984, 0.3845, 0.3832, 0.3689, 0.4022]): _vg.add([_i], _w, 'REPLACE')
_vg = ob_cube.vertex_groups.new(name='pelvis.R')
for _i, _w in zip([9, 11, 18, 19, 20, 21, 26, 27, 29, 31, 32, 36, 37, 89, 90, 91, 94, 95, 96, 98, 99, 100, 101, 102, 103, 104, 105, 107, 108, 109, 158, 159, 161, 163, 164, 165, 166, 167, 168, 169, 170, 171, 172, 173, 174, 175, 176, 177, 178, 179, 180, 181, 182, 183, 184, 185, 186, 187, 188, 189, 190, 191, 192, 193, 194, 195, 196, 197, 198, 199, 200, 201, 202, 203, 204, 205, 235, 236, 237, 238, 239, 240, 241, 242, 243, 244, 245, 246, 247, 248, 249, 250, 251, 252, 253, 254, 255, 256, 257, 258, 259, 260, 261, 262, 263, 264, 265, 266], [0.05851, 0.128, 0.002444, 0.1352, 0.01213, 0.3324, 0.3274, 0.4845, 0.07431, 0.289, 0.07599, 0.656, 0.1208, 0.1184, 0.6905, 0.5971, 0.09394, 0.7087, 0.8008, 0.1411, 0.7711, 0.7431, 0.1496, 0.2513, 0.2478, 0.1445, 0.06808, 0.01351, 0.002184, 0.09276, 0.1038, 0.008636, 0.203, 0.819, 0.8897, 0.911, 0.2219, 0.04966, 0.4178, 0.05195, 0.3362, 0.3781, 0.3977, 0.007209, 0.8179, 0.3865, 0.8934, 0.4121, 0.9255, 0.3681, 0.4062, 0.3853, 0.3683, 0.4078, 0.4122, 0.4058, 0.3767, 0.3781, 0.3976, 0.3762, 0.4375, 0.3379, 0.4414, 0.3786, 0.3999, 0.3592, 0.4566, 0.3358, 0.5219, 0.4028, 0.3004, 0.5637, 0.5129, 0.2617, 0.3529, 0.2541, 0.3565, 0.3829, 0.3573, 0.4212, 0.4224, 0.3985, 0.3716, 0.4314, 0.4946, 0.339, 0.4019, 0.4701, 0.4636, 0.3094, 0.3702, 0.3055, 0.1674, 0.3149, 0.6197, 0.1816, 0.6176, 0.3943, 0.2224, 0.6927, 0.407, 0.3748, 0.4102, 0.381, 0.3975, 0.3862, 0.4064, 0.3746]): _vg.add([_i], _w, 'REPLACE')
_vg = ob_cube.vertex_groups.new(name='thigh.L')
for _i, _w in zip([10, 20, 21, 25, 27, 28, 29, 30, 31, 32, 33, 34, 35, 36, 37, 38, 39, 40, 41, 42, 43, 44, 45, 46, 47, 48, 49, 104, 191, 193, 194, 195, 197, 199, 200, 203, 204, 205, 235, 244, 245, 248, 249, 250, 252, 256], [0.2583, 0.0641, 0.06232, 0.1869, 0.152, 0.7821, 0.2503, 0.6586, 0.1473, 0.8502, 0.9274, 0.9137, 0.9503, 0.1148, 0.7525, 0.8897, 0.8826, 0.9369, 0.947, 0.8328, 0.8785, 0.1156, 0.4813, 0.1172, 0.1232, 0.5561, 0.2927, 0.002783, 0.978, 0.9996, 0.9751, 0.9999, 0.9995, 0.9388, 0.9972, 0.9954, 0.8908, 0.9994, 0.0002071, 0.9304, 0.9477, 0.9806, 0.9837, 0.9738, 0.1743, 0.1983]): _vg.add([_i], _w, 'REPLACE')
_vg = ob_cube.vertex_groups.new(name='shin.L')
for _i, _w in zip([38, 39, 40, 41, 42, 43, 44, 45, 46, 47, 48, 49, 50, 51, 52, 53, 54, 55, 56, 57, 58, 59, 60, 61, 62, 63, 64, 65, 66, 67, 68, 69, 70, 71, 72, 73, 74, 75, 76, 79, 171, 172, 175, 179, 181, 182, 186, 187, 188, 189, 235, 236, 237, 240, 241, 260, 262, 263, 264, 266], [0.06932, 0.1169, 0.05884, 0.05126, 0.1686, 0.1328, 0.8826, 0.5188, 0.8824, 0.8767, 0.4484, 0.7088, 0.9933, 0.9881, 0.9942, 0.9956, 0.9864, 0.992, 0.9894, 0.9741, 0.9945, 0.9757, 0.9875, 0.9815, 0.8842, 0.77, 0.9308, 0.7697, 0.8427, 0.8207, 0.4491, 0.1331, 0.08407, 0.05609, 0.02229, 0.2552, 0.08931, 0.0179, 0.01501, 0.06508, 0.9997, 0.9917, 0.9844, 0.9935, 0.9949, 0.9932, 0.9512, 0.9871, 0.9623, 0.9857, 0.9973, 0.9985, 0.9988, 0.9787, 0.9985, 0.9965, 1.0, 0.9999, 0.9944, 0.9963]): _vg.add([_i], _w, 'REPLACE')
_vg = ob_cube.vertex_groups.new(name='foot.L')
for _i, _w in zip([57, 62, 63, 64, 65, 66, 67, 68, 69, 70, 71, 72, 73, 74, 75, 76, 77, 78, 79, 80, 82, 83, 85], [0.0001675, 0.1151, 0.225, 0.06897, 0.2229, 0.1557, 0.1771, 0.5489, 0.8489, 0.9147, 0.9077, 0.9588, 0.7384, 0.893, 0.9172, 0.9451, 0.9056, 0.9368, 0.9095, 0.07739, 0.06276, 0.06637, 0.05726]): _vg.add([_i], _w, 'REPLACE')
_vg = ob_cube.vertex_groups.new(name='toe.L')
for _i, _w in zip([71, 75, 77, 78, 79, 80, 81, 82, 83, 84, 85], [0.02239, 0.04771, 0.08392, 0.04715, 0.0008608, 0.9169, 0.9946, 0.9353, 0.9318, 0.9968, 0.9418]): _vg.add([_i], _w, 'REPLACE')
_vg = ob_cube.vertex_groups.new(name='heel.02.L')
_vg = ob_cube.vertex_groups.new(name='thigh.R')
for _i, _w in zip([11, 21, 27, 29, 36, 91, 96, 100, 101, 102, 103, 104, 105, 106, 107, 108, 109, 110, 111, 112, 113, 114, 115, 116, 117, 118, 119, 120, 121, 190, 192, 193, 194, 196, 198, 199, 201, 202, 204, 243, 245, 246, 247, 249], [0.004853, 0.09854, 0.2152, 0.0131, 0.1342, 0.2712, 0.1366, 0.2228, 0.7926, 0.6922, 0.7236, 0.619, 0.8841, 0.9577, 0.9565, 0.9642, 0.8451, 0.9118, 0.8804, 0.9392, 0.9476, 0.8322, 0.8703, 0.1171, 0.4809, 0.1171, 0.1235, 0.5514, 0.2936, 0.9995, 0.9887, 0.9949, 0.9949, 0.9999, 0.9968, 0.9983, 0.9867, 0.9997, 0.9978, 0.9953, 1.0, 0.9508, 0.9981, 0.9994]): _vg.add([_i], _w, 'REPLACE')
_vg = ob_cube.vertex_groups.new(name='shin.R')
for _i, _w in zip([110, 111, 112, 113, 114, 115, 116, 117, 118, 119, 120, 121, 122, 123, 124, 125, 126, 127, 128, 129, 130, 131, 132, 133, 134, 135, 136, 137, 138, 139, 140, 141, 142, 143, 144, 145, 146, 147, 148, 151, 168, 172, 175, 177, 180, 181, 183, 184, 185, 188, 190, 196, 236, 238, 239, 240, 242, 259, 261, 263, 264, 265], [0.06951, 0.1175, 0.05855, 0.05127, 0.3164, 0.1332, 0.882, 0.5187, 0.8827, 0.8765, 0.5274, 0.7067, 0.9934, 0.9882, 0.994, 0.9956, 0.9862, 0.9922, 0.9911, 0.9754, 0.9928, 0.9756, 0.9857, 0.9835, 0.8979, 0.7738, 0.911, 0.7677, 0.8309, 0.83, 0.4564, 0.1168, 0.1069, 0.03265, 0.04703, 0.238, 0.08748, 0.007748, 0.02056, 0.06044, 0.9977, 0.9608, 0.9996, 1.0, 0.9983, 0.9995, 0.9525, 1.0, 0.9997, 0.9984, 0.1888, 0.008418, 0.9969, 1.0, 1.0, 0.987, 0.9639, 1.0, 0.998, 0.887, 0.9986, 0.9998]): _vg.add([_i], _w, 'REPLACE')
_vg = ob_cube.vertex_groups.new(name='foot.R')
for _i, _w in zip([134, 135, 136, 137, 138, 139, 140, 141, 142, 143, 144, 145, 146, 147, 148, 149, 150, 151, 152, 154, 155, 157], [0.09882, 0.2207, 0.087, 0.2261, 0.1664, 0.1655, 0.5244, 0.8628, 0.8728, 0.9311, 0.9397, 0.7422, 0.5387, 0.8888, 0.5115, 0.8896, 0.8253, 0.763, 0.06784, 0.07102, 0.05542, 0.06653]): _vg.add([_i], _w, 'REPLACE')
_vg = ob_cube.vertex_groups.new(name='toe.R')
for _i, _w in zip([143, 147, 149, 150, 152, 153, 154, 155, 156, 157], [0.003438, 0.03696, 0.07473, 0.04254, 0.9274, 0.9944, 0.9238, 0.9412, 0.9969, 0.9296]): _vg.add([_i], _w, 'REPLACE')
_vg = ob_cube.vertex_groups.new(name='heel.02.R')
for _i, _w in zip([146, 147, 148, 149, 150, 151], [0.3583, 0.02763, 0.4322, 0.003757, 0.1118, 0.1545]): _vg.add([_i], _w, 'REPLACE')
_m = ob_cube.modifiers.new('Armature', 'ARMATURE')
_m.object = ob_metarig
ob_cube_002.parent = ob_metarig
ob_cube_002.location = (-0.001153, 0.04677, 1.583)
ob_cube_002.rotation_euler = (0.3901, -0.3634, 2.284)
_vg = ob_cube_002.vertex_groups.new(name='spine')
_vg = ob_cube_002.vertex_groups.new(name='spine.001')
_vg = ob_cube_002.vertex_groups.new(name='spine.002')
_vg = ob_cube_002.vertex_groups.new(name='spine.003')
_vg = ob_cube_002.vertex_groups.new(name='spine.004')
_vg = ob_cube_002.vertex_groups.new(name='spine.005')
_vg = ob_cube_002.vertex_groups.new(name='spine.006')
_vg = ob_cube_002.vertex_groups.new(name='shoulder.L')
for _i, _w in zip([62, 63, 64, 65, 66, 67, 68, 69], [0.15, 0.7815, 0.1583, 0.06645, 0.9345, 0.9709, 0.93, 0.9071]): _vg.add([_i], _w, 'REPLACE')
_vg = ob_cube_002.vertex_groups.new(name='upper_arm.L')
for _i, _w in zip([54, 55, 56, 57, 58, 59, 60, 61, 62, 63, 64, 65, 66, 67, 68, 69, 71, 78, 79], [0.9823, 0.9903, 0.9514, 0.9744, 0.9586, 0.9959, 0.9769, 0.9898, 0.8499, 0.2184, 0.8416, 0.9335, 0.06552, 0.008227, 0.06998, 0.09289, 0.0272, 0.9187, 0.1212]): _vg.add([_i], _w, 'REPLACE')
_vg = ob_cube_002.vertex_groups.new(name='forearm.L')
for _i, _w in zip([56, 58, 70, 71, 72, 73, 74, 75, 76, 77, 78, 79, 80, 81, 95], [0.0459, 0.03243, 0.9781, 0.9593, 0.9767, 0.9819, 0.5007, 0.7787, 0.4718, 0.4935, 0.08092, 0.8775, 0.1133, 0.1009, 0.07088]): _vg.add([_i], _w, 'REPLACE')
_vg = ob_cube_002.vertex_groups.new(name='hand.L')
for _i, _w in zip([74, 75, 76, 77, 80, 81, 82, 83, 85, 86, 95], [0.4642, 0.06532, 0.07671, 0.03299, 0.1126, 0.6546, 0.913, 0.00869, 0.1092, 0.05133, 0.8109]): _vg.add([_i], _w, 'REPLACE')
_vg = ob_cube_002.vertex_groups.new(name='hand.L.003')
for _i, _w in zip([81, 82, 83, 84, 85, 86, 87, 88, 89, 90, 92, 93, 95, 98], [0.1213, 0.001366, 0.8684, 0.03474, 0.8014, 0.9038, 0.05036, 0.1549, 0.7857, 0.5018, 0.002143, 0.03779, 0.03192, 0.09254]): _vg.add([_i], _w, 'REPLACE')
_vg = ob_cube_002.vertex_groups.new(name='hand.L.001')
for _i, _w in zip([83, 84, 85, 87, 88, 89, 90, 92], [0.03933, 0.02073, 0.007661, 0.9129, 0.3978, 0.1446, 0.4866, 0.05884]): _vg.add([_i], _w, 'REPLACE')
_vg = ob_cube_002.vertex_groups.new(name='hand.L.002')
for _i, _w in zip([88, 89, 91, 92, 93, 94], [0.1271, 0.05197, 0.9817, 0.8751, 0.9373, 0.9727]): _vg.add([_i], _w, 'REPLACE')
_vg = ob_cube_002.vertex_groups.new(name='forearm.L.001')
for _i, _w in zip([74, 75, 76, 77, 80, 81, 82, 84, 88, 95, 97, 99], [0.01415, 0.1443, 0.4414, 0.4632, 0.6945, 0.1097, 0.02202, 0.4004, 0.1399, 0.0526, 0.04388, 0.1195]): _vg.add([_i], _w, 'REPLACE')
_vg = ob_cube_002.vertex_groups.new(name='forearm.L.002')
for _i, _w in zip([80, 83, 84, 88, 96, 97, 98, 99, 100, 101, 102, 103, 106], [0.07, 0.036, 0.4944, 0.1731, 0.09759, 0.9213, 0.8022, 0.791, 0.9581, 0.162, 0.8914, 0.8113, 0.04552]): _vg.add([_i], _w, 'REPLACE')
_vg = ob_cube_002.vertex_groups.new(name='forearm.L.003')
for _i, _w in zip([96, 98, 99, 101, 102, 103, 104, 105, 106, 107], [0.897, 0.0787, 0.07737, 0.8278, 0.105, 0.1753, 0.9755, 1.002, 0.9519, 1.075]): _vg.add([_i], _w, 'REPLACE')
_vg = ob_cube_002.vertex_groups.new(name='shoulder.R')
for _i, _w in zip([3, 8, 9, 10, 11, 12, 13, 14, 15], [0.002819, 0.1963, 0.7844, 0.1281, 0.06057, 0.9127, 0.9644, 0.9048, 0.9298]): _vg.add([_i], _w, 'REPLACE')
_vg = ob_cube_002.vertex_groups.new(name='upper_arm.R')
for _i, _w in zip([0, 1, 2, 3, 4, 5, 6, 7, 8, 9, 10, 11, 12, 13, 14, 15, 24, 25], [0.8845, 0.9805, 0.903, 0.9688, 0.9323, 0.9957, 0.9712, 0.992, 0.8033, 0.2154, 0.8719, 0.9392, 0.08723, 0.02108, 0.09516, 0.07018, 0.2555, 0.1155]): _vg.add([_i], _w, 'REPLACE')
_vg = ob_cube_002.vertex_groups.new(name='forearm.R')
for _i, _w in zip([0, 2, 4, 6, 16, 17, 18, 19, 20, 21, 22, 23, 24, 25, 26, 27, 28, 29, 31, 32, 41], [0.1143, 0.09634, 0.06768, 0.005902, 0.9913, 0.9905, 0.9913, 0.9909, 0.9815, 0.9063, 0.9256, 0.9841, 0.7442, 0.8843, 0.2758, 0.4828, 0.9159, 0.025, 0.07517, 0.04105, 0.8383]): _vg.add([_i], _w, 'REPLACE')
_vg = ob_cube_002.vertex_groups.new(name='hand.R')
for _i, _w in zip([22, 27, 31, 41], [0.009993, 0.2175, 0.05366, 0.03214]): _vg.add([_i], _w, 'REPLACE')
_vg = ob_cube_002.vertex_groups.new(name='hand.R.003')
for _i, _w in zip([27, 28, 29, 30, 31, 32, 33, 34, 35, 36, 39, 41, 44], [0.06738, 0.03611, 0.8263, 0.05019, 0.7576, 0.9128, 0.006289, 0.07788, 0.7468, 0.5005, 0.04191, 0.007687, 0.11]): _vg.add([_i], _w, 'REPLACE')
_vg = ob_cube_002.vertex_groups.new(name='hand.R.002')
for _i, _w in zip([29, 30, 31, 33, 34, 35, 36, 38], [0.06174, 0.07524, 0.02643, 0.9528, 0.702, 0.1722, 0.4925, 0.0937]): _vg.add([_i], _w, 'REPLACE')
_vg = ob_cube_002.vertex_groups.new(name='hand.R.001')
for _i, _w in zip([34, 35, 37, 38, 39, 40], [0.06409, 0.05799, 0.9794, 0.8724, 0.931, 0.9826]): _vg.add([_i], _w, 'REPLACE')
_vg = ob_cube_002.vertex_groups.new(name='forearm.R.001')
for _i, _w in zip([21, 22, 26, 27, 28, 30, 31, 41], [0.07763, 0.01495, 0.6032, 0.2232, 0.01354, 0.02337, 0.05377, 0.06678]): _vg.add([_i], _w, 'REPLACE')
_vg = ob_cube_002.vertex_groups.new(name='forearm.R.002')
for _i, _w in zip([26, 29, 30, 34, 42, 43, 44, 45, 46, 47, 48, 49, 52], [0.1026, 0.05436, 0.8067, 0.1446, 0.1714, 0.9559, 0.7721, 0.898, 0.9303, 0.1371, 0.8882, 0.8689, 0.04153]): _vg.add([_i], _w, 'REPLACE')
_vg = ob_cube_002.vertex_groups.new(name='forearm.R.003')
for _i, _w in zip([42, 44, 45, 47, 48, 49, 50, 51, 52, 53], [0.8181, 0.08731, 0.06597, 0.8608, 0.1071, 0.1275, 0.9786, 0.9999, 0.9538, 1.06]): _vg.add([_i], _w, 'REPLACE')
_vg = ob_cube_002.vertex_groups.new(name='breast.L')
_vg = ob_cube_002.vertex_groups.new(name='breast.R')
_vg = ob_cube_002.vertex_groups.new(name='pelvis.L')
_vg = ob_cube_002.vertex_groups.new(name='pelvis.R')
_vg = ob_cube_002.vertex_groups.new(name='thigh.L')
_vg = ob_cube_002.vertex_groups.new(name='shin.L')
_vg = ob_cube_002.vertex_groups.new(name='foot.L')
_vg = ob_cube_002.vertex_groups.new(name='toe.L')
_vg = ob_cube_002.vertex_groups.new(name='heel.02.L')
_vg = ob_cube_002.vertex_groups.new(name='thigh.R')
_vg = ob_cube_002.vertex_groups.new(name='shin.R')
_vg = ob_cube_002.vertex_groups.new(name='foot.R')
_vg = ob_cube_002.vertex_groups.new(name='toe.R')
_vg = ob_cube_002.vertex_groups.new(name='heel.02.R')
_m = ob_cube_002.modifiers.new('Armature', 'ARMATURE')
_m.object = ob_metarig
ob_cube_003.parent = ob_metarig
ob_cube_003.location = (-0.001153, -0.01986, 1.741)
_vg = ob_cube_003.vertex_groups.new(name='spine')
_vg = ob_cube_003.vertex_groups.new(name='spine.001')
_vg = ob_cube_003.vertex_groups.new(name='spine.002')
_vg = ob_cube_003.vertex_groups.new(name='spine.003')
for _i, _w in zip([0, 2, 4, 7, 9, 55, 69, 70, 74, 75, 76, 77, 81, 84, 86, 118, 130, 134, 135, 136], [0.8011, 0.7596, 0.8148, 0.8027, 0.7974, 0.8097, 0.1189, 0.07042, 0.07403, 0.07707, 0.06972, 0.09904, 0.753, 0.798, 0.7907, 0.8073, 0.1234, 0.07731, 0.07844, 0.1032]): _vg.add([_i], _w, 'REPLACE')
_vg = ob_cube_003.vertex_groups.new(name='spine.004')
_vg = ob_cube_003.vertex_groups.new(name='spine.005')
for _i, _w in zip([0, 1, 2, 3, 4, 5, 6, 7, 8, 9, 10, 11, 12, 13, 14, 15, 16, 17, 18, 19, 20, 21, 25, 27, 29, 30, 31, 33, 34, 35, 36, 48, 53, 54, 55, 69, 70, 74, 75, 76, 77, 81, 82, 83, 84, 85, 86, 87, 88, 89, 90, 91, 92, 93, 94, 98, 100, 102, 103, 104, 105, 115, 116, 117, 118, 130, 134, 135, 136], [0.1693, 0.2159, 0.2111, 0.07633, 0.1593, 0.1632, 0.1468, 0.1714, 0.1747, 0.1754, 0.127, 0.03913, 0.1223, 0.1132, 0.02619, 0.0887, 0.08477, 0.01839, 0.08167, 0.02559, 0.05342, 0.05421, 0.01297, 0.008398, 0.04376, 0.008112, 0.01973, 0.1305, 0.05181, 0.05933, 0.08456, 0.02298, 0.1574, 0.05202, 0.1643, 0.7811, 0.7815, 0.8001, 0.7922, 0.7753, 0.7809, 0.2155, 0.08044, 0.1503, 0.1747, 0.1783, 0.1803, 0.04396, 0.1251, 0.02927, 0.09021, 0.02041, 0.08261, 0.03093, 0.05647, 0.01367, 0.008499, 0.1342, 0.053, 0.06111, 0.08739, 0.02684, 0.1592, 0.05299, 0.166, 0.7715, 0.7921, 0.7887, 0.7716]): _vg.add([_i], _w, 'REPLACE')
_vg = ob_cube_003.vertex_groups.new(name='spine.006')
for _i, _w in zip([0, 1, 2, 3, 4, 5, 6, 7, 8, 9, 10, 11, 12, 13, 14, 15, 16, 17, 18, 19, 20, 21, 22, 23, 24, 25, 26, 27, 28, 29, 30, 31, 32, 33, 34, 35, 36, 37, 38, 39, 40, 41, 42, 43, 44, 45, 46, 47, 48, 49, 50, 51, 52, 53, 54, 55, 56, 57, 58, 59, 60, 61, 62, 63, 64, 65, 66, 67, 68, 69, 70, 71, 72, 73, 74, 75, 76, 77, 78, 79, 80, 81, 82, 83, 84, 85, 86, 87, 88, 89, 90, 91, 92, 93, 94, 95, 96, 97, 98, 99, 100, 101, 102, 103, 104, 105, 106, 107, 108, 109, 110, 111, 112, 113, 114, 115, 116, 117, 118, 119, 120, 121, 122, 123, 124, 125, 126, 127, 128, 129, 130, 131, 132, 133, 134, 135, 136], [0.009038, 0.7626, 0.008613, 0.9155, 0.001836, 0.8215, 0.8393, 0.00174, 0.8029, 0.004399, 0.86, 0.9501, 0.8627, 0.8751, 0.9573, 0.9011, 0.9062, 0.9618, 0.9092, 0.9581, 0.9415, 0.9405, 0.9769, 0.9836, 0.9788, 0.9649, 0.9813, 0.9675, 0.9841, 0.9479, 0.9676, 0.9612, 0.9841, 0.8525, 0.9421, 0.9335, 0.9048, 0.988, 0.988, 0.9861, 0.9858, 0.9886, 0.9908, 0.9908, 0.9914, 0.9865, 0.9807, 0.9788, 0.9599, 0.9811, 0.9964, 0.9996, 0.9968, 0.8277, 0.943, 0.001875, 0.9799, 0.9915, 0.9942, 0.9947, 0.9952, 0.9942, 0.9946, 0.9916, 0.9901, 0.9898, 0.9983, 0.9975, 0.9968, 0.09999, 0.1481, 0.9968, 0.9962, 0.9967, 0.1258, 0.1308, 0.155, 0.1201, 0.9978, 0.9979, 0.999, 0.01291, 0.9106, 0.8348, 0.004561, 0.7978, 0.008051, 0.9472, 0.859, 0.9555, 0.8991, 0.9605, 0.908, 0.9549, 0.9378, 0.9751, 0.9826, 0.978, 0.9645, 0.9811, 0.9674, 0.984, 0.8476, 0.9407, 0.9313, 0.9011, 0.9879, 0.9859, 0.9852, 0.9881, 0.9908, 0.9909, 0.9852, 0.9794, 0.9773, 0.9576, 0.8254, 0.9419, 0.003352, 0.9794, 0.9909, 0.9941, 0.9944, 0.9948, 0.994, 0.991, 0.9898, 0.9981, 0.9973, 0.9966, 0.1051, 0.9967, 0.9961, 0.9967, 0.1306, 0.1329, 0.1252]): _vg.add([_i], _w, 'REPLACE')
_vg = ob_cube_003.vertex_groups.new(name='shoulder.L')
_vg = ob_cube_003.vertex_groups.new(name='upper_arm.L')
_vg = ob_cube_003.vertex_groups.new(name='forearm.L')
_vg = ob_cube_003.vertex_groups.new(name='hand.L')
_vg = ob_cube_003.vertex_groups.new(name='hand.L.003')
_vg = ob_cube_003.vertex_groups.new(name='hand.L.001')
_vg = ob_cube_003.vertex_groups.new(name='hand.L.002')
_vg = ob_cube_003.vertex_groups.new(name='forearm.L.001')
_vg = ob_cube_003.vertex_groups.new(name='forearm.L.002')
_vg = ob_cube_003.vertex_groups.new(name='forearm.L.003')
_vg = ob_cube_003.vertex_groups.new(name='shoulder.R')
_vg = ob_cube_003.vertex_groups.new(name='upper_arm.R')
_vg = ob_cube_003.vertex_groups.new(name='forearm.R')
_vg = ob_cube_003.vertex_groups.new(name='hand.R')
_vg = ob_cube_003.vertex_groups.new(name='hand.R.003')
_vg = ob_cube_003.vertex_groups.new(name='hand.R.002')
_vg = ob_cube_003.vertex_groups.new(name='hand.R.001')
_vg = ob_cube_003.vertex_groups.new(name='forearm.R.001')
_vg = ob_cube_003.vertex_groups.new(name='forearm.R.002')
_vg = ob_cube_003.vertex_groups.new(name='forearm.R.003')
_vg = ob_cube_003.vertex_groups.new(name='breast.L')
_vg = ob_cube_003.vertex_groups.new(name='breast.R')
_vg = ob_cube_003.vertex_groups.new(name='pelvis.L')
_vg = ob_cube_003.vertex_groups.new(name='pelvis.R')
_vg = ob_cube_003.vertex_groups.new(name='thigh.L')
_vg = ob_cube_003.vertex_groups.new(name='shin.L')
_vg = ob_cube_003.vertex_groups.new(name='foot.L')
_vg = ob_cube_003.vertex_groups.new(name='toe.L')
_vg = ob_cube_003.vertex_groups.new(name='heel.02.L')
_vg = ob_cube_003.vertex_groups.new(name='thigh.R')
_vg = ob_cube_003.vertex_groups.new(name='shin.R')
_vg = ob_cube_003.vertex_groups.new(name='foot.R')
_vg = ob_cube_003.vertex_groups.new(name='toe.R')
_vg = ob_cube_003.vertex_groups.new(name='heel.02.R')
_m = ob_cube_003.modifiers.new('Armature', 'ARMATURE')
_m.object = ob_metarig
ob_metarig.location = (0.0, 0.0, 0.0)
ob_metarig.show_in_front = True
ob_plane.parent = ob_metarig
ob_plane.matrix_parent_inverse = Matrix(((1.0, -9.939e-14, 4.424e-15, -7.331e-15), (-3.134e-14, 0.02663, 0.9996, -1.838), (-5.77e-14, -0.9996, 0.02663, -0.04311), (0.0, -0.0, -0.0, 1.0)))
ob_plane.location = (0.0, 0.0, 1.76)
_m = ob_plane.modifiers.new('Mirror', 'MIRROR')
_m.merge_threshold = 0.006
ob_plane_001.location = (0.0, 0.0, 0.0)
ob_plane_001.scale = (2.084, 2.084, 2.084)

# ---- collection membership
col_collection.objects.link(ob_cube)
col_collection.objects.link(ob_cube_002)
col_collection.objects.link(ob_cube_003)
col_collection.objects.link(ob_metarig)
col_collection.objects.link(ob_plane)
col_collection.objects.link(ob_plane_001)

# ---- scene / render settings (as saved in the file)
scene.frame_start = 1; scene.frame_end = 70; scene.frame_set(66)
scene.render.engine = 'BLENDER_EEVEE_NEXT'
bpy.context.view_layer.update()

# ---- added for rendering (the .blend has no active camera and no usable light): camera, sun
cam_auto = bpy.data.cameras.new('AutoCamera')
cam_auto.lens = 50.0
cam_auto.sensor_width = 36.0
cam_auto.clip_end = 1000.0
ob_auto_camera = bpy.data.objects.new('AutoCamera', cam_auto)
scene.collection.objects.link(ob_auto_camera)
ob_auto_camera.location = (5.73369, -6.88043, 5.54177)
ob_auto_camera.rotation_euler = (1.09748, -7.21219e-08, 0.694738)
scene.camera = ob_auto_camera
light_auto_sun = bpy.data.lights.new('AutoSun', 'SUN')
light_auto_sun.energy = 3.0
light_auto_sun.angle = 0.0523599
ob_auto_sun = bpy.data.objects.new('AutoSun', light_auto_sun)
scene.collection.objects.link(ob_auto_sun)
ob_auto_sun.rotation_euler = (0.872665, 0.174533, 0.523599)
bpy.context.view_layer.update()
